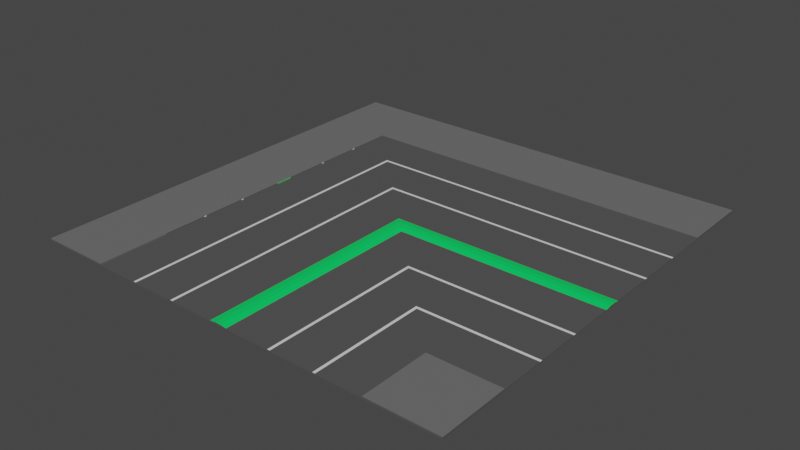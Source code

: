 # Source: turnroad.blend  (saved by Blender 2.91.10; exported with 4.5.12 LTS)
import bpy
from mathutils import Matrix  # noqa: F401  (used for matrix-valued properties, if any)

bpy.ops.wm.read_factory_settings(use_empty=True)
scene = bpy.context.scene
scene.name = 'Scene'

# ---- collections
col_collection = bpy.data.collections.new('Collection'); scene.collection.children.link(col_collection)

# ---- materials (node trees are filled in below, after node groups)
mat_material_001 = bpy.data.materials.new('Material.001')
mat_material_001.use_transparent_shadow = False
mat_material_002 = bpy.data.materials.new('Material.002')
mat_material_002.use_transparent_shadow = False
mat_material_003 = bpy.data.materials.new('Material.003')
mat_material_003.use_transparent_shadow = False
mat_material_004 = bpy.data.materials.new('Material.004')
mat_material_004.use_transparent_shadow = False

# ---- material node trees
mat_material_001.use_nodes = True; mat_material_001.node_tree.nodes.clear()
_N = mat_material_001.node_tree.nodes; _L = mat_material_001.node_tree.links
n0 = _N.new('ShaderNodeBsdfPrincipled'); n0.name = 'Principled BSDF'; n0.location = (10, 300)
n0.distribution = 'GGX'
n0.subsurface_method = 'BURLEY'
n0.inputs[0].default_value = (0.08714, 0.08714, 0.08714, 1.0)
n0.inputs[3].default_value = 1.45
n0.inputs[27].default_value = (0.0, 0.0, 0.0, 1.0)
n0.inputs[28].default_value = 1.0
n1 = _N.new('ShaderNodeOutputMaterial'); n1.name = 'Material Output'; n1.location = (300, 300)
_L.new(n0.outputs[0], n1.inputs[0])
n1.is_active_output = True
mat_material_002.use_nodes = True; mat_material_002.node_tree.nodes.clear()
_N = mat_material_002.node_tree.nodes; _L = mat_material_002.node_tree.links
n0 = _N.new('ShaderNodeBsdfPrincipled'); n0.name = 'Principled BSDF'; n0.location = (10, 300)
n0.distribution = 'GGX'
n0.subsurface_method = 'BURLEY'
n0.inputs[0].default_value = (0.0, 0.8, 0.1277, 1.0)
n0.inputs[3].default_value = 1.45
n0.inputs[27].default_value = (0.0, 0.0, 0.0, 1.0)
n0.inputs[28].default_value = 1.0
n1 = _N.new('ShaderNodeOutputMaterial'); n1.name = 'Material Output'; n1.location = (300, 300)
_L.new(n0.outputs[0], n1.inputs[0])
n1.is_active_output = True
mat_material_003.use_nodes = True; mat_material_003.node_tree.nodes.clear()
_N = mat_material_003.node_tree.nodes; _L = mat_material_003.node_tree.links
n0 = _N.new('ShaderNodeBsdfPrincipled'); n0.name = 'Principled BSDF'; n0.location = (10, 300)
n0.distribution = 'GGX'
n0.subsurface_method = 'BURLEY'
n0.inputs[3].default_value = 1.45
n0.inputs[27].default_value = (0.0, 0.0, 0.0, 1.0)
n0.inputs[28].default_value = 1.0
n1 = _N.new('ShaderNodeOutputMaterial'); n1.name = 'Material Output'; n1.location = (300, 300)
_L.new(n0.outputs[0], n1.inputs[0])
n1.is_active_output = True
mat_material_004.use_nodes = True; mat_material_004.node_tree.nodes.clear()
_N = mat_material_004.node_tree.nodes; _L = mat_material_004.node_tree.links
n0 = _N.new('ShaderNodeBsdfPrincipled'); n0.name = 'Principled BSDF'; n0.location = (10, 300)
n0.distribution = 'GGX'
n0.subsurface_method = 'BURLEY'
n0.inputs[0].default_value = (0.1523, 0.1523, 0.1523, 1.0)
n0.inputs[3].default_value = 1.45
n0.inputs[27].default_value = (0.0, 0.0, 0.0, 1.0)
n0.inputs[28].default_value = 1.0
n1 = _N.new('ShaderNodeOutputMaterial'); n1.name = 'Material Output'; n1.location = (300, 300)
_L.new(n0.outputs[0], n1.inputs[0])
n1.is_active_output = True

# ---- world
world_world = bpy.data.worlds.new('World'); scene.world = world_world
world_world.use_nodes = True; world_world.node_tree.nodes.clear()
_N = world_world.node_tree.nodes; _L = world_world.node_tree.links
n0 = _N.new('ShaderNodeOutputWorld'); n0.name = 'World Output'; n0.location = (300, 300)
n1 = _N.new('ShaderNodeBackground'); n1.name = 'Background'; n1.location = (10, 300)
n1.inputs[0].default_value = (0.05088, 0.05088, 0.05088, 1.0)
_L.new(n1.outputs[0], n0.inputs[0])
n0.is_active_output = True
world_world.color = (0.05088, 0.05088, 0.05088)
world_world.use_sun_shadow = False
world_world.sun_shadow_jitter_overblur = 0.0

# ---- meshes
me_cube_001 = bpy.data.meshes.new('Cube.001')
me_cube_001.from_pydata([(-24.0, -24.0, 0.8925), (-24.0, -24.0, 1.025), (-24.0, 24.0, 0.8925), (-24.0, 24.0, 1.025), (24.0, -24.0, 0.8925), (24.0, -24.0, 1.025), (24.0, 24.0, 0.8925), (24.0, 24.0, 1.025), (-24.0, -16.21, 0.8925), (-24.0, 16.21, 0.8925), (-24.0, 16.21, 1.025), (-24.0, -16.21, 1.025), (24.0, 16.21, 0.8925), (24.0, -16.21, 0.8925), (24.0, -16.21, 1.025), (24.0, 16.21, 1.025), (-24.0, -0.99, 1.025), (-24.0, 0.99, 1.025), (24.0, 0.99, 1.025), (24.0, -0.99, 1.025), (24.0, -0.99, 0.8925), (24.0, 0.99, 0.8925), (-24.0, 0.99, 0.8925), (-24.0, -0.99, 0.8925), (-24.0, -5.914, 1.025), (-24.0, -6.214, 1.025), (-24.0, -10.99, 1.025), (-24.0, -11.29, 1.025), (24.0, -11.29, 1.025), (24.0, -10.99, 1.025), (24.0, -6.214, 1.025), (24.0, -5.914, 1.025), (-24.0, -6.214, 0.8925), (-24.0, -5.914, 0.8925), (-24.0, -11.29, 0.8925), (-24.0, -10.99, 0.8925), (24.0, -10.99, 0.8925), (24.0, -11.29, 0.8925), (24.0, -5.914, 0.8925), (24.0, -6.214, 0.8925), (-24.0, 5.914, 1.025), (-24.0, 6.214, 1.025), (-24.0, 10.99, 1.025), (-24.0, 11.29, 1.025), (-24.0, 11.29, 0.8925), (-24.0, 10.99, 0.8925), (-24.0, 6.214, 0.8925), (-24.0, 5.914, 0.8925), (24.0, 5.914, 1.025), (24.0, 6.214, 1.025), (24.0, 10.99, 1.025), (24.0, 11.29, 1.025), (24.0, 6.214, 0.8925), (24.0, 5.914, 0.8925), (24.0, 11.29, 0.8925), (24.0, 10.99, 0.8925), (-24.0, -0.2974, 0.8925), (-24.0, 0.2974, 0.8925), (-24.0, 0.2974, 1.115), (-24.0, -0.2974, 1.115), (24.0, 0.2974, 0.8925), (24.0, -0.2974, 0.8925), (24.0, -0.2974, 1.115), (24.0, 0.2974, 1.115), (-24.0, 24.0, 1.115), (24.0, 24.0, 1.115), (24.0, 16.21, 1.115), (-24.0, 16.21, 1.115), (24.0, -24.0, 1.115), (-24.0, -24.0, 1.115), (-24.0, -16.21, 1.115), (24.0, -16.21, 1.115), (-16.21, 24.0, 0.8925), (-16.21, 24.0, 1.025), (-16.21, -24.0, 0.8925), (-16.21, -24.0, 1.025), (-16.21, -16.21, 1.025), (-16.21, 16.21, 1.025), (-16.21, -16.21, 0.8925), (-16.21, 16.21, 0.8925), (-16.21, 0.99, 0.8925), (-16.21, -0.99, 0.8925), (-16.21, 0.99, 1.025), (-16.21, -0.99, 1.025), (-16.21, -10.99, 1.025), (-16.21, -11.29, 1.025), (-16.21, -5.914, 1.025), (-16.21, -6.214, 1.025), (-16.21, -10.99, 0.8925), (-16.21, -11.29, 0.8925), (-16.21, -5.914, 0.8925), (-16.21, -6.214, 0.8925), (-16.21, 6.214, 0.8925), (-16.21, 5.914, 0.8925), (-16.21, 11.29, 0.8925), (-16.21, 10.99, 0.8925), (-16.21, 6.214, 1.025), (-16.21, 5.914, 1.025), (-16.21, 11.29, 1.025), (-16.21, 10.99, 1.025), (-16.21, -0.2974, 1.025), (-16.21, 0.2974, 1.025), (-16.21, -0.2974, 0.8925), (-16.21, 0.2974, 0.8925), (-16.21, 24.0, 1.115), (-16.21, 16.21, 1.115), (-16.21, -24.0, 1.115), (-16.21, -16.21, 1.115), (16.21, 24.0, 1.025), (16.21, -24.0, 0.8925), (16.21, -16.21, 1.025), (16.21, 16.21, 0.8925), (16.21, 0.99, 0.8925), (16.21, -0.99, 1.025), (16.21, -11.29, 1.025), (16.21, -6.214, 1.025), (16.21, -10.99, 0.8925), (16.21, -5.914, 0.8925), (16.21, 6.214, 0.8925), (16.21, 11.29, 0.8925), (16.21, 5.914, 1.025), (16.21, 10.99, 1.025), (16.21, -0.2974, 1.115), (16.21, 0.2974, 0.8925), (16.21, 24.0, 1.115), (16.21, -16.21, 1.115), (16.21, 24.0, 0.8925), (16.21, -24.0, 1.025), (16.21, 16.21, 1.025), (16.21, -16.21, 0.8925), (16.21, -0.99, 0.8925), (16.21, 0.99, 1.025), (16.21, -10.99, 1.025), (16.21, -5.914, 1.025), (16.21, -11.29, 0.8925), (16.21, -6.214, 0.8925), (16.21, 5.914, 0.8925), (16.21, 10.99, 0.8925), (16.21, 6.214, 1.025), (16.21, 11.29, 1.025), (16.21, 0.2974, 1.115), (16.21, -0.2974, 0.8925), (16.21, 16.21, 1.115), (16.21, -24.0, 1.115), (-0.99, 24.0, 0.8925), (-0.99, -24.0, 1.025), (-0.99, 16.21, 1.025), (-0.99, -16.21, 0.8925), (-0.99, -0.99, 0.8925), (-0.99, 0.99, 1.025), (-0.99, -10.99, 1.025), (-0.99, -5.914, 1.025), (-0.99, -11.29, 0.8925), (-0.99, -6.214, 0.8925), (-0.99, 5.914, 0.8925), (-0.99, 10.99, 0.8925), (-0.99, 6.214, 1.025), (-0.99, 11.29, 1.025), (-0.99, 0.2974, 1.025), (-0.99, -0.2974, 0.8925), (-0.99, 16.21, 1.115), (-0.99, -24.0, 1.025), (-0.99, 24.0, 1.025), (-0.99, -24.0, 0.8925), (-0.99, -16.21, 1.025), (-0.99, 16.21, 0.8925), (-0.99, 0.99, 0.8925), (-0.99, -0.99, 1.025), (-0.99, -11.29, 1.025), (-0.99, -6.214, 1.025), (-0.99, -10.99, 0.8925), (-0.99, -5.914, 0.8925), (-0.99, 6.214, 0.8925), (-0.99, 11.29, 0.8925), (-0.99, 5.914, 1.025), (-0.99, 10.99, 1.025), (-0.99, -0.2974, 1.025), (-0.99, 0.2974, 0.8925), (-0.99, 24.0, 1.115), (-0.99, -16.21, 1.025), (0.99, 24.0, 1.025), (0.99, -24.0, 0.8925), (0.99, -16.21, 1.025), (0.99, 16.21, 0.8925), (0.99, 0.99, 0.8925), (0.99, -0.99, 1.025), (0.99, -11.29, 1.025), (0.99, -6.214, 1.025), (0.99, -10.99, 0.8925), (0.99, -5.914, 0.8925), (0.99, 6.214, 0.8925), (0.99, 11.29, 0.8925), (0.99, 5.914, 1.025), (0.99, 10.99, 1.025), (0.99, -0.2974, 1.115), (0.99, 0.2974, 0.8925), (0.99, 24.0, 1.115), (0.99, -16.21, 1.025), (0.99, 24.0, 0.8925), (0.99, -24.0, 1.025), (0.99, 16.21, 1.025), (0.99, -16.21, 0.8925), (0.99, -0.99, 0.8925), (0.99, 0.99, 1.025), (0.99, -10.99, 1.025), (0.99, -5.914, 1.025), (0.99, -11.29, 0.8925), (0.99, -6.214, 0.8925), (0.99, 5.914, 0.8925), (0.99, 10.99, 0.8925), (0.99, 6.214, 1.025), (0.99, 11.29, 1.025), (0.99, 0.2974, 1.115), (0.99, -0.2974, 0.8925), (0.99, 16.21, 1.115), (0.99, -24.0, 1.025), (5.914, 24.0, 1.025), (5.914, -24.0, 0.8925), (5.914, -16.21, 1.025), (5.914, 16.21, 0.8925), (5.914, 0.99, 0.8925), (5.914, -0.99, 1.025), (5.914, -11.29, 1.025), (5.914, -6.214, 1.025), (5.914, -10.99, 0.8925), (5.914, -5.914, 0.8925), (5.914, 6.214, 0.8925), (5.914, 11.29, 0.8925), (5.914, 5.914, 1.025), (5.914, 10.99, 1.025), (5.914, -0.2974, 1.115), (5.914, 0.2974, 0.8925), (5.914, 24.0, 1.115), (5.914, 24.0, 0.8925), (5.914, -24.0, 1.025), (5.914, 16.21, 1.025), (5.914, -16.21, 0.8925), (5.914, -0.99, 0.8925), (5.914, 0.99, 1.025), (5.914, -10.99, 1.025), (5.914, -5.914, 1.025), (5.914, -11.29, 0.8925), (5.914, -6.214, 0.8925), (5.914, 5.914, 0.8925), (5.914, 10.99, 0.8925), (5.914, 6.214, 1.025), (5.914, 11.29, 1.025), (5.914, 0.2974, 1.115), (5.914, -0.2974, 0.8925), (5.914, 16.21, 1.115), (6.214, 24.0, 1.025), (6.214, -24.0, 0.8925), (6.214, -16.21, 1.025), (6.214, 16.21, 0.8925), (6.214, 0.99, 0.8925), (6.214, -0.99, 1.025), (6.214, -11.29, 1.025), (6.214, -6.214, 1.025), (6.214, -10.99, 0.8925), (6.214, -5.914, 0.8925), (6.214, 6.214, 0.8925), (6.214, 11.29, 0.8925), (6.214, 5.914, 1.025), (6.214, 10.99, 1.025), (6.214, -0.2974, 1.115), (6.214, 0.2974, 0.8925), (6.214, 24.0, 1.115), (6.214, 24.0, 0.8925), (6.214, -24.0, 1.025), (6.214, 16.21, 1.025), (6.214, -16.21, 0.8925), (6.214, -0.99, 0.8925), (6.214, 0.99, 1.025), (6.214, -10.99, 1.025), (6.214, -5.914, 1.025), (6.214, -11.29, 0.8925), (6.214, -6.214, 0.8925), (6.214, 5.914, 0.8925), (6.214, 10.99, 0.8925), (6.214, 6.214, 1.025), (6.214, 11.29, 1.025), (6.214, 0.2974, 1.115), (6.214, -0.2974, 0.8925), (6.214, 16.21, 1.115), (10.99, 24.0, 1.025), (10.99, -24.0, 0.8925), (10.99, -16.21, 1.025), (10.99, 16.21, 0.8925), (10.99, 0.99, 0.8925), (10.99, -0.99, 1.025), (10.99, -11.29, 1.025), (10.99, -6.214, 1.025), (10.99, -10.99, 0.8925), (10.99, -5.914, 0.8925), (10.99, 6.214, 0.8925), (10.99, 11.29, 0.8925), (10.99, 5.914, 1.025), (10.99, 10.99, 1.025), (10.99, -0.2974, 1.115), (10.99, 0.2974, 0.8925), (10.99, 24.0, 1.115), (10.99, 24.0, 0.8925), (10.99, -24.0, 1.025), (10.99, 16.21, 1.025), (10.99, -16.21, 0.8925), (10.99, -0.99, 0.8925), (10.99, 0.99, 1.025), (10.99, -10.99, 1.025), (10.99, -5.914, 1.025), (10.99, -11.29, 0.8925), (10.99, -6.214, 0.8925), (10.99, 5.914, 0.8925), (10.99, 10.99, 0.8925), (10.99, 6.214, 1.025), (10.99, 11.29, 1.025), (10.99, 0.2974, 1.115), (10.99, -0.2974, 0.8925), (10.99, 16.21, 1.115), (11.29, 24.0, 1.025), (11.29, -24.0, 0.8925), (11.29, -16.21, 1.025), (11.29, 16.21, 0.8925), (11.29, 0.99, 0.8925), (11.29, -0.99, 1.025), (11.29, -11.29, 1.025), (11.29, -6.214, 1.025), (11.29, -10.99, 0.8925), (11.29, -5.914, 0.8925), (11.29, 6.214, 0.8925), (11.29, 11.29, 0.8925), (11.29, 5.914, 1.025), (11.29, 10.99, 1.025), (11.29, -0.2974, 1.115), (11.29, 0.2974, 0.8925), (11.29, 24.0, 1.115), (11.29, 24.0, 0.8925), (11.29, -24.0, 1.025), (11.29, 16.21, 1.025), (11.29, -16.21, 0.8925), (11.29, -0.99, 0.8925), (11.29, 0.99, 1.025), (11.29, -10.99, 1.025), (11.29, -5.914, 1.025), (11.29, -11.29, 0.8925), (11.29, -6.214, 0.8925), (11.29, 5.914, 0.8925), (11.29, 10.99, 0.8925), (11.29, 6.214, 1.025), (11.29, 11.29, 1.025), (11.29, 0.2974, 1.115), (11.29, -0.2974, 0.8925), (11.29, 16.21, 1.115), (-6.214, 24.0, 0.8925), (-6.214, -24.0, 1.025), (-6.214, 16.21, 1.025), (-6.214, -16.21, 0.8925), (-6.214, -0.99, 0.8925), (-6.214, 0.99, 1.025), (-6.214, -10.99, 1.025), (-6.214, -5.914, 1.025), (-6.214, -11.29, 0.8925), (-6.214, -6.214, 0.8925), (-6.214, 5.914, 0.8925), (-6.214, 10.99, 0.8925), (-6.214, 6.214, 1.025), (-6.214, 11.29, 1.025), (-6.214, 0.2974, 1.025), (-6.214, -0.2974, 0.8925), (-6.214, 16.21, 1.115), (-6.214, 24.0, 1.025), (-6.214, -24.0, 0.8925), (-6.214, -16.21, 1.025), (-6.214, 16.21, 0.8925), (-6.214, 0.99, 0.8925), (-6.214, -0.99, 1.025), (-6.214, -11.29, 1.025), (-6.214, -6.214, 1.025), (-6.214, -10.99, 0.8925), (-6.214, -5.914, 0.8925), (-6.214, 6.214, 0.8925), (-6.214, 11.29, 0.8925), (-6.214, 5.914, 1.025), (-6.214, 10.99, 1.025), (-6.214, -0.2974, 1.025), (-6.214, 0.2974, 0.8925), (-6.214, 24.0, 1.115), (-5.914, 24.0, 1.025), (-5.914, -24.0, 0.8925), (-5.914, -16.21, 1.025), (-5.914, 16.21, 0.8925), (-5.914, 0.99, 0.8925), (-5.914, -0.99, 1.025), (-5.914, -11.29, 1.025), (-5.914, -6.214, 1.025), (-5.914, -10.99, 0.8925), (-5.914, -5.914, 0.8925), (-5.914, 6.214, 0.8925), (-5.914, 11.29, 0.8925), (-5.914, 5.914, 1.025), (-5.914, 10.99, 1.025), (-5.914, -0.2974, 1.025), (-5.914, 0.2974, 0.8925), (-5.914, 24.0, 1.115), (-5.914, 24.0, 0.8925), (-5.914, -24.0, 1.025), (-5.914, 16.21, 1.025), (-5.914, -16.21, 0.8925), (-5.914, -0.99, 0.8925), (-5.914, 0.99, 1.025), (-5.914, -10.99, 1.025), (-5.914, -5.914, 1.025), (-5.914, -11.29, 0.8925), (-5.914, -6.214, 0.8925), (-5.914, 5.914, 0.8925), (-5.914, 10.99, 0.8925), (-5.914, 6.214, 1.025), (-5.914, 11.29, 1.025), (-5.914, 0.2974, 1.025), (-5.914, -0.2974, 0.8925), (-5.914, 16.21, 1.115), (-10.99, 24.0, 0.8925), (-10.99, -24.0, 1.025), (-10.99, 16.21, 1.025), (-10.99, -16.21, 0.8925), (-10.99, -0.99, 0.8925), (-10.99, 0.99, 1.025), (-10.99, -10.99, 1.025), (-10.99, -5.914, 1.025), (-10.99, -11.29, 0.8925), (-10.99, -6.214, 0.8925), (-10.99, 5.914, 0.8925), (-10.99, 10.99, 0.8925), (-10.99, 6.214, 1.025), (-10.99, 11.29, 1.025), (-10.99, 0.2974, 1.025), (-10.99, -0.2974, 0.8925), (-10.99, 16.21, 1.115), (-10.99, 24.0, 1.025), (-10.99, -24.0, 0.8925), (-10.99, -16.21, 1.025), (-10.99, 16.21, 0.8925), (-10.99, 0.99, 0.8925), (-10.99, -0.99, 1.025), (-10.99, -11.29, 1.025), (-10.99, -6.214, 1.025), (-10.99, -10.99, 0.8925), (-10.99, -5.914, 0.8925), (-10.99, 6.214, 0.8925), (-10.99, 11.29, 0.8925), (-10.99, 5.914, 1.025), (-10.99, 10.99, 1.025), (-10.99, -0.2974, 1.025), (-10.99, 0.2974, 0.8925), (-10.99, 24.0, 1.115), (-11.29, 24.0, 0.8925), (-11.29, -24.0, 1.025), (-11.29, 16.21, 1.025), (-11.29, -16.21, 0.8925), (-11.29, -0.99, 0.8925), (-11.29, 0.99, 1.025), (-11.29, -10.99, 1.025), (-11.29, -5.914, 1.025), (-11.29, -11.29, 0.8925), (-11.29, -6.214, 0.8925), (-11.29, 5.914, 0.8925), (-11.29, 10.99, 0.8925), (-11.29, 6.214, 1.025), (-11.29, 11.29, 1.025), (-11.29, 0.2974, 1.025), (-11.29, -0.2974, 0.8925), (-11.29, 16.21, 1.115), (-11.29, 24.0, 1.025), (-11.29, -24.0, 0.8925), (-11.29, -16.21, 1.025), (-11.29, 16.21, 0.8925), (-11.29, 0.99, 0.8925), (-11.29, -0.99, 1.025), (-11.29, -11.29, 1.025), (-11.29, -6.214, 1.025), (-11.29, -10.99, 0.8925), (-11.29, -5.914, 0.8925), (-11.29, 6.214, 0.8925), (-11.29, 11.29, 0.8925), (-11.29, 5.914, 1.025), (-11.29, 10.99, 1.025), (-11.29, -0.2974, 1.025), (-11.29, 0.2974, 0.8925), (-11.29, 24.0, 1.115), (0.2973, 24.0, 0.8925), (0.2973, -24.0, 1.025), (0.2973, 16.21, 1.025), (0.2973, -16.21, 0.8925), (0.2973, -0.99, 0.8925), (0.2973, 0.99, 1.025), (0.2973, -10.99, 1.115), (0.2973, -5.914, 1.115), (0.2973, -11.29, 0.8925), (0.2973, -6.214, 0.8925), (0.2973, 5.914, 0.8925), (0.2973, 10.99, 0.8925), (0.2973, 6.214, 1.025), (0.2973, 11.29, 1.025), (0.2973, 0.2974, 1.115), (0.2973, -0.2974, 0.8925), (0.2973, 16.21, 1.115), (0.2973, -24.0, 1.115), (0.2973, 24.0, 1.025), (0.2973, -24.0, 0.8925), (0.2973, -16.21, 1.115), (0.2973, 16.21, 0.8925), (0.2973, 0.99, 0.8925), (0.2973, -0.99, 1.115), (0.2973, -11.29, 1.115), (0.2973, -6.214, 1.115), (0.2973, -10.99, 0.8925), (0.2973, -5.914, 0.8925), (0.2973, 6.214, 0.8925), (0.2973, 11.29, 0.8925), (0.2973, 5.914, 1.025), (0.2973, 10.99, 1.025), (0.2973, -0.2974, 1.115), (0.2973, 0.2974, 0.8925), (0.2973, 24.0, 1.115), (0.2973, -16.21, 1.115), (-0.2974, 24.0, 0.8925), (-0.2974, -24.0, 1.025), (-0.2974, 16.21, 1.025), (-0.2974, -16.21, 0.8925), (-0.2974, -0.99, 0.8925), (-0.2974, 0.99, 1.025), (-0.2974, -10.99, 1.115), (-0.2974, -5.914, 1.115), (-0.2974, -11.29, 0.8925), (-0.2974, -6.214, 0.8925), (-0.2974, 5.914, 0.8925), (-0.2974, 10.99, 0.8925), (-0.2974, 6.214, 1.025), (-0.2974, 11.29, 1.025), (-0.2974, 0.2974, 1.115), (-0.2974, -0.2974, 0.8925), (-0.2974, 16.21, 1.115), (-0.2974, -24.0, 1.115), (-0.2974, 24.0, 1.025), (-0.2974, -24.0, 0.8925), (-0.2974, -16.21, 1.115), (-0.2974, 16.21, 0.8925), (-0.2974, 0.99, 0.8925), (-0.2974, -0.99, 1.115), (-0.2974, -11.29, 1.115), (-0.2974, -6.214, 1.115), (-0.2974, -10.99, 0.8925), (-0.2974, -5.914, 0.8925), (-0.2974, 6.214, 0.8925), (-0.2974, 11.29, 0.8925), (-0.2974, 5.914, 1.025), (-0.2974, 10.99, 1.025), (-0.2974, -0.2974, 1.115), (-0.2974, 0.2974, 0.8925), (-0.2974, 24.0, 1.115), (-0.2974, -16.21, 1.115), (-16.21, 16.21, 1.115), (-24.0, 16.21, 1.115), (-16.21, 0.99, 1.115), (-24.0, 0.99, 1.115), (-16.21, -10.99, 1.115), (-24.0, -10.99, 1.115), (-24.0, -11.29, 1.115), (-16.21, -5.914, 1.115), (-24.0, -5.914, 1.115), (-24.0, -6.214, 1.115), (-24.0, -0.99, 1.115), (-24.0, -16.21, 1.115), (-24.0, 10.99, 1.115), (-24.0, 11.29, 1.115), (-24.0, 5.914, 1.115), (-24.0, 6.214, 1.115), (-16.21, 6.214, 1.115), (-16.21, 11.29, 1.115), (-24.0, 0.2974, 1.115), (-24.0, -0.2974, 1.115), (-16.21, 0.2974, 1.115), (-16.21, -16.21, 1.115), (-16.21, -0.99, 1.115), (-16.21, -11.29, 1.115), (-16.21, -6.214, 1.115), (-16.21, 5.914, 1.115), (-16.21, 10.99, 1.115), (-16.21, -0.2974, 1.115), (-11.29, -24.0, 1.025), (-16.21, -24.0, 1.025), (-16.21, -16.21, 1.025), (11.29, -16.21, 1.025), (16.21, -16.21, 1.025), (16.21, -24.0, 1.025), (-5.914, -16.21, 1.025), (-0.99, -16.21, 1.025), (-0.99, -24.0, 1.025), (5.914, -24.0, 1.025), (0.99, -24.0, 1.025), (0.99, -16.21, 1.025), (5.914, -16.21, 1.025), (6.214, -24.0, 1.025), (6.214, -16.21, 1.025), (10.99, -24.0, 1.025), (10.99, -16.21, 1.025), (11.29, -24.0, 1.025), (-5.914, -24.0, 1.025), (-6.214, -24.0, 1.025), (-10.99, -16.21, 1.025), (-6.214, -16.21, 1.025), (-10.99, -24.0, 1.025), (-11.29, -16.21, 1.025)], [], [(15, 7, 65, 66), (126, 108, 7, 6), (74, 75, 1, 0), (9, 10, 3, 2), (6, 7, 15, 12), (127, 5, 68, 143), (129, 13, 4, 109), (13, 14, 5, 4), (126, 6, 12, 111), (90, 33, 23, 81), (94, 44, 9, 79), (0, 1, 11, 8), (14, 13, 37, 28), (88, 35, 32, 91), (92, 46, 45, 95), (138, 49, 50, 121), (77, 10, 561, 560), (57, 58, 17, 22), (21, 18, 63, 60), (25, 32, 35, 26), (27, 34, 8, 11), (133, 31, 19, 113), (78, 8, 34, 89), (132, 29, 30, 115), (110, 14, 28, 114), (29, 36, 39, 30), (31, 38, 20, 19), (27, 11, 571, 566), (85, 84, 564, 583), (116, 36, 37, 134), (117, 38, 39, 135), (32, 25, 24, 33), (34, 27, 26, 35), (36, 29, 28, 37), (38, 31, 30, 39), (16, 23, 33, 24), (139, 51, 15, 128), (40, 47, 22, 17), (18, 21, 53, 48), (80, 22, 47, 93), (42, 45, 46, 41), (10, 9, 44, 43), (49, 52, 55, 50), (51, 54, 12, 15), (45, 42, 43, 44), (47, 40, 41, 46), (118, 52, 53, 136), (119, 54, 55, 137), (100, 101, 580, 587), (87, 86, 567, 584), (52, 49, 48, 53), (54, 51, 50, 55), (131, 18, 48, 120), (26, 27, 566, 565), (141, 61, 20, 130), (61, 62, 19, 20), (112, 21, 60, 123), (122, 62, 63, 140), (102, 56, 57, 103), (62, 61, 60, 63), (58, 57, 56, 59), (23, 16, 59, 56), (104, 64, 67, 105), (128, 15, 66, 142), (73, 3, 64, 104), (3, 10, 67, 64), (107, 70, 69, 106), (5, 14, 71, 68), (76, 11, 70, 107), (11, 1, 69, 70), (471, 73, 104, 487), (10, 77, 105, 67), (487, 104, 105, 470), (469, 102, 103, 486), (41, 40, 574, 575), (22, 80, 103, 57), (56, 102, 81, 23), (485, 100, 83, 476), (25, 26, 565, 569), (467, 98, 99, 484), (466, 96, 97, 483), (44, 94, 95, 45), (46, 92, 93, 47), (475, 80, 93, 464), (98, 77, 560, 577), (33, 90, 91, 32), (35, 88, 89, 34), (461, 86, 87, 478), (460, 84, 85, 477), (10, 43, 573, 561), (43, 42, 572, 573), (457, 78, 89, 462), (16, 24, 568, 570), (459, 82, 101, 468), (96, 99, 586, 576), (481, 92, 95, 465), (479, 88, 91, 463), (482, 94, 79, 474), (480, 90, 81, 458), (2, 72, 79, 9), (8, 78, 74, 0), (1, 75, 106, 69), (472, 455, 75, 74), (2, 3, 73, 72), (4, 5, 127, 109), (38, 117, 130, 20), (54, 119, 111, 12), (36, 116, 135, 39), (52, 118, 137, 55), (18, 131, 140, 63), (13, 129, 134, 37), (29, 132, 114, 28), (31, 133, 115, 30), (21, 112, 136, 53), (49, 138, 120, 48), (51, 139, 121, 50), (62, 122, 113, 19), (61, 141, 123, 60), (65, 124, 142, 66), (7, 108, 124, 65), (71, 125, 143, 68), (14, 110, 125, 71), (337, 128, 142, 351), (332, 122, 140, 349), (322, 112, 123, 333), (350, 141, 130, 339), (340, 131, 120, 330), (329, 119, 137, 346), (328, 118, 136, 345), (348, 139, 128, 337), (327, 117, 135, 344), (326, 116, 134, 343), (320, 110, 114, 324), (341, 132, 115, 325), (342, 133, 113, 323), (347, 138, 121, 331), (335, 126, 111, 321), (338, 129, 109, 319), (335, 318, 108, 126), (403, 386, 162, 144), (406, 147, 163, 387), (403, 144, 165, 389), (415, 156, 175, 399), (410, 151, 167, 391), (409, 150, 169, 393), (388, 164, 168, 392), (394, 170, 152, 411), (395, 171, 153, 412), (416, 157, 146, 405), (396, 172, 154, 413), (397, 173, 155, 414), (408, 149, 174, 398), (418, 159, 148, 407), (390, 166, 177, 401), (400, 176, 158, 417), (405, 146, 160, 419), (543, 525, 145, 163), (551, 171, 148, 528), (553, 173, 165, 545), (550, 170, 153, 533), (552, 172, 155, 535), (529, 149, 158, 538), (527, 147, 152, 532), (530, 150, 168, 548), (531, 151, 169, 549), (546, 166, 154, 534), (536, 156, 174, 554), (537, 157, 175, 555), (556, 176, 167, 547), (539, 159, 177, 557), (558, 178, 160, 540), (542, 162, 178, 558), (559, 179, 161, 541), (544, 164, 179, 559), (143, 125, 592, 593), (216, 180, 196, 232), (232, 196, 214, 249), (248, 213, 195, 231), (230, 194, 185, 221), (246, 211, 193, 229), (245, 210, 192, 228), (220, 184, 208, 243), (240, 205, 187, 223), (239, 204, 186, 222), (236, 201, 206, 241), (238, 203, 212, 247), (226, 190, 209, 244), (224, 188, 207, 242), (227, 191, 183, 219), (225, 189, 202, 237), (217, 234, 199, 181), (488, 506, 180, 198), (489, 199, 215, 505), (491, 201, 181, 507), (488, 198, 183, 509), (500, 210, 193, 519), (495, 205, 185, 511), (494, 204, 187, 513), (508, 182, 186, 512), (514, 188, 206, 496), (515, 189, 207, 497), (501, 211, 200, 490), (516, 190, 208, 498), (517, 191, 209, 499), (493, 203, 192, 518), (503, 213, 202, 492), (510, 184, 195, 521), (520, 194, 212, 502), (490, 200, 214, 504), (251, 268, 234, 217), (259, 225, 237, 271), (261, 227, 219, 253), (258, 224, 242, 276), (260, 226, 244, 278), (272, 238, 247, 281), (270, 236, 241, 275), (273, 239, 222, 256), (274, 240, 223, 257), (254, 220, 243, 277), (279, 245, 228, 262), (280, 246, 229, 263), (264, 230, 221, 255), (282, 248, 231, 265), (266, 232, 249, 283), (250, 216, 232, 266), (198, 180, 216, 233), (201, 236, 217, 181), (198, 233, 219, 183), (210, 245, 229, 193), (205, 240, 221, 185), (204, 239, 223, 187), (182, 218, 222, 186), (188, 224, 241, 206), (189, 225, 242, 207), (211, 246, 235, 200), (190, 226, 243, 208), (191, 227, 244, 209), (203, 238, 228, 192), (213, 248, 237, 202), (184, 220, 231, 195), (194, 230, 247, 212), (200, 235, 249, 214), (284, 250, 266, 300), (300, 266, 283, 317), (316, 282, 265, 299), (298, 264, 255, 289), (314, 280, 263, 297), (313, 279, 262, 296), (288, 254, 277, 311), (308, 274, 257, 291), (307, 273, 256, 290), (304, 270, 275, 309), (306, 272, 281, 315), (294, 260, 278, 312), (292, 258, 276, 310), (295, 261, 253, 287), (293, 259, 271, 305), (285, 302, 268, 251), (233, 216, 250, 267), (236, 270, 251, 217), (233, 267, 253, 219), (245, 279, 263, 229), (240, 274, 255, 221), (239, 273, 257, 223), (218, 252, 256, 222), (224, 258, 275, 241), (225, 259, 276, 242), (246, 280, 269, 235), (226, 260, 277, 243), (227, 261, 278, 244), (238, 272, 262, 228), (248, 282, 271, 237), (220, 254, 265, 231), (230, 264, 281, 247), (235, 269, 283, 249), (319, 336, 302, 285), (327, 293, 305, 339), (329, 295, 287, 321), (326, 292, 310, 344), (328, 294, 312, 346), (340, 306, 315, 349), (338, 304, 309, 343), (341, 307, 290, 324), (342, 308, 291, 325), (322, 288, 311, 345), (347, 313, 296, 330), (348, 314, 297, 331), (332, 298, 289, 323), (350, 316, 299, 333), (334, 300, 317, 351), (318, 284, 300, 334), (267, 250, 284, 301), (270, 304, 285, 251), (267, 301, 287, 253), (279, 313, 297, 263), (274, 308, 289, 255), (273, 307, 291, 257), (252, 286, 290, 256), (258, 292, 309, 275), (259, 293, 310, 276), (280, 314, 303, 269), (260, 294, 311, 277), (261, 295, 312, 278), (272, 306, 296, 262), (282, 316, 305, 271), (254, 288, 299, 265), (264, 298, 315, 281), (269, 303, 317, 283), (108, 318, 334, 124), (124, 334, 351, 142), (141, 350, 333, 123), (122, 332, 323, 113), (139, 348, 331, 121), (138, 347, 330, 120), (112, 322, 345, 136), (133, 342, 325, 115), (132, 341, 324, 114), (129, 338, 343, 134), (131, 340, 349, 140), (118, 328, 346, 137), (116, 326, 344, 135), (119, 329, 321, 111), (117, 327, 339, 130), (109, 127, 336, 319), (301, 284, 318, 335), (304, 338, 319, 285), (301, 335, 321, 287), (313, 347, 331, 297), (308, 342, 323, 289), (307, 341, 325, 291), (286, 320, 324, 290), (292, 326, 343, 309), (293, 327, 344, 310), (314, 348, 337, 303), (294, 328, 345, 311), (295, 329, 346, 312), (306, 340, 330, 296), (316, 350, 339, 305), (288, 322, 333, 299), (298, 332, 349, 315), (303, 337, 351, 317), (422, 354, 368, 436), (451, 383, 366, 434), (441, 373, 384, 452), (435, 367, 356, 424), (425, 357, 381, 449), (448, 380, 363, 431), (447, 379, 362, 430), (433, 365, 354, 422), (446, 378, 361, 429), (445, 377, 360, 428), (439, 371, 375, 443), (426, 358, 376, 444), (427, 359, 374, 442), (432, 364, 382, 450), (420, 352, 372, 440), (423, 355, 370, 438), (420, 437, 369, 352), (387, 404, 353, 370), (395, 378, 356, 407), (397, 380, 372, 389), (394, 377, 361, 412), (396, 379, 363, 414), (408, 357, 366, 417), (406, 355, 360, 411), (409, 358, 375, 392), (410, 359, 376, 393), (390, 373, 362, 413), (415, 364, 381, 398), (416, 365, 382, 399), (400, 383, 374, 391), (418, 367, 384, 401), (402, 385, 368, 419), (386, 369, 385, 402), (162, 386, 402, 178), (178, 402, 419, 160), (159, 418, 401, 177), (176, 400, 391, 167), (157, 416, 399, 175), (156, 415, 398, 174), (166, 390, 413, 154), (151, 410, 393, 169), (150, 409, 392, 168), (147, 406, 411, 152), (149, 408, 417, 158), (172, 396, 414, 155), (170, 394, 412, 153), (173, 397, 389, 165), (171, 395, 407, 148), (163, 145, 404, 387), (354, 405, 419, 368), (383, 400, 417, 366), (373, 390, 401, 384), (367, 418, 407, 356), (357, 408, 398, 381), (380, 397, 414, 363), (379, 396, 413, 362), (365, 416, 405, 354), (378, 395, 412, 361), (377, 394, 411, 360), (371, 388, 392, 375), (358, 409, 393, 376), (359, 410, 391, 374), (364, 415, 399, 382), (352, 403, 389, 372), (355, 406, 387, 370), (352, 369, 386, 403), (454, 471, 437, 420), (457, 423, 438, 472), (454, 420, 440, 474), (466, 432, 450, 484), (461, 427, 442, 476), (460, 426, 444, 478), (473, 439, 443, 477), (479, 445, 428, 462), (480, 446, 429, 463), (467, 433, 422, 456), (481, 447, 430, 464), (482, 448, 431, 465), (459, 425, 449, 483), (469, 435, 424, 458), (475, 441, 452, 486), (485, 451, 434, 468), (456, 422, 436, 470), (370, 353, 421, 438), (378, 446, 424, 356), (380, 448, 440, 372), (377, 445, 429, 361), (379, 447, 431, 363), (357, 425, 434, 366), (355, 423, 428, 360), (358, 426, 443, 375), (359, 427, 444, 376), (373, 441, 430, 362), (364, 432, 449, 381), (365, 433, 450, 382), (383, 451, 442, 374), (367, 435, 452, 384), (385, 453, 436, 368), (369, 437, 453, 385), (77, 456, 470, 105), (100, 485, 468, 101), (80, 475, 486, 103), (102, 469, 458, 81), (82, 459, 483, 97), (94, 482, 465, 95), (92, 481, 464, 93), (98, 467, 456, 77), (90, 480, 463, 91), (88, 479, 462, 89), (76, 473, 477, 85), (84, 460, 478, 87), (86, 461, 476, 83), (96, 466, 484, 99), (72, 454, 474, 79), (78, 457, 472, 74), (72, 73, 471, 454), (438, 421, 455, 472), (446, 480, 458, 424), (448, 482, 474, 440), (445, 479, 463, 429), (447, 481, 465, 431), (425, 459, 468, 434), (423, 457, 462, 428), (426, 460, 477, 443), (427, 461, 478, 444), (441, 475, 464, 430), (432, 466, 483, 449), (433, 467, 484, 450), (451, 485, 476, 442), (435, 469, 486, 452), (453, 487, 470, 436), (437, 471, 487, 453), (526, 490, 504, 540), (556, 520, 502, 538), (546, 510, 521, 557), (539, 503, 492, 528), (529, 493, 518, 554), (553, 517, 499, 535), (552, 516, 498, 534), (537, 501, 490, 526), (551, 515, 497, 533), (550, 514, 496, 532), (544, 508, 512, 548), (530, 494, 513, 549), (531, 495, 511, 547), (536, 500, 519, 555), (524, 488, 509, 545), (527, 491, 507, 543), (525, 489, 505, 541), (524, 542, 506, 488), (182, 508, 523, 197), (197, 523, 505, 215), (180, 506, 522, 196), (196, 522, 504, 214), (213, 503, 521, 195), (194, 520, 511, 185), (211, 501, 519, 193), (210, 500, 518, 192), (184, 510, 498, 208), (205, 495, 513, 187), (204, 494, 512, 186), (201, 491, 496, 206), (203, 493, 502, 212), (190, 516, 499, 209), (188, 514, 497, 207), (191, 517, 509, 183), (189, 515, 492, 202), (181, 199, 489, 507), (144, 162, 542, 524), (145, 525, 541, 161), (147, 527, 543, 163), (144, 524, 545, 165), (156, 536, 555, 175), (151, 531, 547, 167), (150, 530, 549, 169), (164, 544, 548, 168), (170, 550, 532, 152), (171, 551, 533, 153), (157, 537, 526, 146), (172, 552, 534, 154), (173, 553, 535, 155), (149, 529, 554, 174), (159, 539, 528, 148), (166, 546, 557, 177), (176, 556, 538, 158), (146, 526, 540, 160), (508, 544, 559, 523), (523, 559, 541, 505), (506, 542, 558, 522), (522, 558, 540, 504), (503, 539, 557, 521), (520, 556, 547, 511), (501, 537, 555, 519), (500, 536, 554, 518), (510, 546, 534, 498), (495, 531, 549, 513), (494, 530, 548, 512), (491, 527, 532, 496), (493, 529, 538, 502), (516, 552, 535, 499), (514, 550, 533, 497), (517, 553, 545, 509), (515, 551, 528, 492), (507, 489, 525, 543), (562, 563, 578, 580), (564, 565, 566, 583), (567, 568, 569, 584), (576, 575, 574, 585), (577, 573, 572, 586), (587, 579, 570, 582), (579, 587, 580, 578), (563, 562, 585, 574), (573, 577, 560, 561), (571, 581, 583, 566), (565, 564, 584, 569), (568, 567, 582, 570), (575, 576, 586, 572), (76, 85, 583, 581), (59, 16, 570, 579), (11, 76, 581, 571), (58, 59, 579, 578), (84, 87, 584, 564), (83, 100, 587, 582), (24, 25, 569, 568), (40, 17, 563, 574), (82, 97, 585, 562), (86, 83, 582, 567), (99, 98, 577, 586), (101, 82, 562, 580), (42, 41, 575, 572), (97, 96, 576, 585), (17, 58, 578, 563), (611, 590, 589, 588), (600, 599, 598, 597), (602, 600, 597, 601), (604, 602, 601, 603), (591, 604, 603, 605), (592, 591, 605, 593), (594, 609, 607, 606), (595, 594, 606, 596), (609, 608, 610, 607), (608, 611, 588, 610), (161, 179, 595, 596), (107, 106, 589, 590), (197, 215, 598, 599)])
me_cube_001.polygons.foreach_set('material_index', [0, 0, 0, 0, 0, 0, 0, 0, 0, 0, 0, 0, 0, 0, 0, 0, 0, 0, 0, 0, 0, 0, 0, 0, 0, 0, 0, 0, 2, 0, 0, 0, 0, 0, 0, 0, 0, 0, 0, 0, 0, 0, 0, 0, 0, 0, 0, 0, 1, 2, 0, 0, 0, 0, 0, 0, 0, 1, 0, 0, 0, 0, 3, 0, 0, 0, 3, 0, 0, 0, 0, 0, 3, 0, 0, 0, 0, 0, 0, 0, 0, 0, 0, 0, 0, 0, 0, 0, 0, 0, 0, 0, 0, 0, 0, 0, 0, 0, 0, 0, 0, 0, 0, 0, 0, 0, 0, 0, 0, 1, 0, 2, 2, 0, 2, 2, 1, 0, 3, 0, 3, 0, 0, 1, 0, 0, 0, 0, 0, 0, 0, 0, 0, 0, 0, 0, 0, 0, 0, 0, 0, 0, 0, 0, 0, 0, 0, 0, 0, 0, 0, 0, 0, 0, 0, 0, 0, 0, 0, 0, 0, 1, 0, 1, 1, 0, 2, 2, 1, 0, 3, 0, 1, 0, 3, 0, 3, 0, 1, 2, 2, 0, 0, 0, 0, 1, 0, 0, 0, 0, 0, 0, 0, 0, 0, 0, 1, 1, 1, 0, 0, 0, 0, 0, 0, 0, 0, 1, 0, 0, 0, 0, 0, 0, 1, 0, 2, 2, 0, 2, 2, 1, 0, 3, 0, 0, 0, 0, 0, 0, 0, 0, 0, 0, 0, 0, 0, 0, 0, 0, 1, 0, 0, 3, 0, 1, 2, 2, 0, 2, 0, 0, 1, 0, 0, 0, 0, 0, 0, 0, 0, 0, 0, 2, 2, 0, 0, 0, 0, 0, 0, 0, 0, 1, 0, 0, 0, 0, 0, 0, 1, 0, 2, 2, 0, 2, 2, 1, 0, 3, 0, 0, 0, 0, 0, 0, 0, 0, 0, 0, 0, 0, 0, 0, 0, 0, 1, 0, 0, 3, 0, 1, 2, 2, 0, 2, 2, 0, 1, 0, 0, 0, 0, 0, 0, 0, 0, 0, 0, 0, 2, 0, 0, 0, 0, 0, 0, 0, 0, 1, 0, 0, 0, 0, 0, 0, 0, 0, 0, 0, 0, 0, 0, 0, 0, 0, 0, 0, 0, 0, 0, 0, 0, 2, 0, 2, 2, 0, 2, 2, 2, 0, 3, 0, 0, 3, 0, 0, 2, 2, 0, 0, 0, 0, 0, 0, 0, 0, 0, 0, 0, 2, 0, 0, 2, 0, 0, 0, 0, 0, 2, 2, 2, 0, 0, 0, 0, 0, 0, 0, 2, 2, 2, 2, 0, 0, 0, 0, 0, 2, 0, 0, 2, 0, 0, 0, 0, 0, 0, 0, 0, 0, 0, 0, 0, 2, 0, 0, 3, 0, 0, 0, 0, 0, 0, 0, 0, 0, 0, 0, 0, 0, 0, 0, 0, 0, 0, 0, 0, 0, 0, 0, 2, 0, 2, 2, 0, 2, 2, 2, 0, 3, 0, 0, 1, 0, 0, 0, 0, 0, 0, 0, 0, 1, 1, 1, 0, 0, 0, 0, 0, 0, 1, 0, 3, 0, 1, 2, 2, 0, 1, 1, 0, 1, 0, 0, 0, 0, 0, 0, 0, 0, 0, 0, 1, 1, 1, 0, 0, 0, 0, 0, 0, 0, 0, 1, 0, 0, 1, 0, 3, 0, 1, 2, 2, 0, 1, 1, 0, 1, 0, 0, 0, 0, 0, 3, 3, 3, 3, 3, 3, 3, 3, 3, 3, 3, 3, 3, 0, 0, 0, 0, 0, 1, 0, 0, 0, 0, 2, 1, 0, 2, 0, 0, 0, 2, 0, 2, 0, 2, 0, 0, 2, 1, 3, 1])
_uv = me_cube_001.uv_layers.new(name='UVMap')
_uv.uv.foreach_set('vector', [0.625, 0.5406, 0.625, 0.5, 0.625, 0.5, 0.625, 0.5406, 0.375, 0.4594, 0.625, 0.4594, 0.625, 0.5, 0.375, 0.5, 0.375, 0.9594, 0.625, 0.9594, 0.625, 1.0, 0.375, 1.0, 0.375, 0.2094, 0.625, 0.2094, 0.625, 0.25, 0.375, 0.25, 0.375, 0.5, 0.625, 0.5, 0.625, 0.5406, 0.375, 0.5406, 0.625, 0.7906, 0.625, 0.75, 0.625, 0.75, 0.625, 0.7906, 0.3344, 0.7094, 0.375, 0.7094, 0.375, 0.75, 0.3344, 0.75, 0.375, 0.7094, 0.625, 0.7094, 0.625, 0.75, 0.375, 0.75, 0.3344, 0.5, 0.375, 0.5, 0.375, 0.5406, 0.3344, 0.5406, 0.1656, 0.6558, 0.125, 0.6558, 0.125, 0.6302, 0.1656, 0.6302, 0.1656, 0.5662, 0.125, 0.5662, 0.125, 0.5406, 0.1656, 0.5406, 0.375, 0.0, 0.625, 0.0, 0.625, 0.04057, 0.375, 0.04057, 0.625, 0.7094, 0.375, 0.7094, 0.375, 0.6838, 0.625, 0.6838, 0.1656, 0.6822, 0.125, 0.6822, 0.125, 0.6574, 0.1656, 0.6574, 0.1656, 0.5926, 0.125, 0.5926, 0.125, 0.5678, 0.1656, 0.5678, 0.6656, 0.5926, 0.625, 0.5926, 0.625, 0.5678, 0.6656, 0.5678, 0.8344, 0.5406, 0.875, 0.5406, 0.875, 0.5406, 0.8344, 0.5406, 0.375, 0.1265, 0.625, 0.1265, 0.625, 0.1302, 0.375, 0.1302, 0.375, 0.6198, 0.625, 0.6198, 0.625, 0.6235, 0.375, 0.6235, 0.625, 0.09264, 0.375, 0.09264, 0.375, 0.06777, 0.625, 0.06777, 0.625, 0.06621, 0.375, 0.06621, 0.375, 0.04057, 0.625, 0.04057, 0.6656, 0.6558, 0.625, 0.6558, 0.625, 0.6302, 0.6656, 0.6302, 0.1656, 0.7094, 0.125, 0.7094, 0.125, 0.6838, 0.1656, 0.6838, 0.6656, 0.6822, 0.625, 0.6822, 0.625, 0.6574, 0.6656, 0.6574, 0.6656, 0.7094, 0.625, 0.7094, 0.625, 0.6838, 0.6656, 0.6838, 0.625, 0.6822, 0.375, 0.6822, 0.375, 0.6574, 0.625, 0.6574, 0.625, 0.6558, 0.375, 0.6558, 0.375, 0.6302, 0.625, 0.6302, 0.625, 0.06621, 0.625, 0.04057, 0.625, 0.04057, 0.625, 0.06621, 0.8344, 0.6838, 0.8344, 0.6822, 0.8344, 0.6822, 0.8344, 0.6838, 0.3344, 0.6822, 0.375, 0.6822, 0.375, 0.6838, 0.3344, 0.6838, 0.3344, 0.6558, 0.375, 0.6558, 0.375, 0.6574, 0.3344, 0.6574, 0.375, 0.09264, 0.625, 0.09264, 0.625, 0.0942, 0.375, 0.0942, 0.375, 0.06621, 0.625, 0.06621, 0.625, 0.06777, 0.375, 0.06777, 0.375, 0.6822, 0.625, 0.6822, 0.625, 0.6838, 0.375, 0.6838, 0.375, 0.6558, 0.625, 0.6558, 0.625, 0.6574, 0.375, 0.6574, 0.625, 0.1198, 0.375, 0.1198, 0.375, 0.0942, 0.625, 0.0942, 0.6656, 0.5662, 0.625, 0.5662, 0.625, 0.5406, 0.6656, 0.5406, 0.625, 0.1558, 0.375, 0.1558, 0.375, 0.1302, 0.625, 0.1302, 0.625, 0.6198, 0.375, 0.6198, 0.375, 0.5942, 0.625, 0.5942, 0.1656, 0.6198, 0.125, 0.6198, 0.125, 0.5942, 0.1656, 0.5942, 0.625, 0.1822, 0.375, 0.1822, 0.375, 0.1574, 0.625, 0.1574, 0.625, 0.2094, 0.375, 0.2094, 0.375, 0.1838, 0.625, 0.1838, 0.625, 0.5926, 0.375, 0.5926, 0.375, 0.5678, 0.625, 0.5678, 0.625, 0.5662, 0.375, 0.5662, 0.375, 0.5406, 0.625, 0.5406, 0.375, 0.1822, 0.625, 0.1822, 0.625, 0.1838, 0.375, 0.1838, 0.375, 0.1558, 0.625, 0.1558, 0.625, 0.1574, 0.375, 0.1574, 0.3344, 0.5926, 0.375, 0.5926, 0.375, 0.5942, 0.3344, 0.5942, 0.3344, 0.5662, 0.375, 0.5662, 0.375, 0.5678, 0.3344, 0.5678, 0.8344, 0.6265, 0.8344, 0.6235, 0.8344, 0.6235, 0.8344, 0.6265, 0.8344, 0.6574, 0.8344, 0.6558, 0.8344, 0.6558, 0.8344, 0.6574, 0.375, 0.5926, 0.625, 0.5926, 0.625, 0.5942, 0.375, 0.5942, 0.375, 0.5662, 0.625, 0.5662, 0.625, 0.5678, 0.375, 0.5678, 0.6656, 0.6198, 0.625, 0.6198, 0.625, 0.5942, 0.6656, 0.5942, 0.625, 0.06777, 0.625, 0.06621, 0.625, 0.06621, 0.625, 0.06777, 0.3344, 0.6265, 0.375, 0.6265, 0.375, 0.6302, 0.3344, 0.6302, 0.375, 0.6265, 0.625, 0.6265, 0.625, 0.6302, 0.375, 0.6302, 0.3344, 0.6198, 0.375, 0.6198, 0.375, 0.6235, 0.3344, 0.6235, 0.6656, 0.6265, 0.625, 0.6265, 0.625, 0.6235, 0.6656, 0.6235, 0.1656, 0.6265, 0.125, 0.6265, 0.125, 0.6235, 0.1656, 0.6235, 0.625, 0.6265, 0.375, 0.6265, 0.375, 0.6235, 0.625, 0.6235, 0.625, 0.1265, 0.375, 0.1265, 0.375, 0.1235, 0.625, 0.1235, 0.375, 0.1198, 0.625, 0.1198, 0.625, 0.1235, 0.375, 0.1235, 0.8344, 0.5, 0.875, 0.5, 0.875, 0.5406, 0.8344, 0.5406, 0.6656, 0.5406, 0.625, 0.5406, 0.625, 0.5406, 0.6656, 0.5406, 0.625, 0.2906, 0.625, 0.25, 0.625, 0.25, 0.625, 0.2906, 0.625, 0.25, 0.625, 0.2094, 0.625, 0.2094, 0.625, 0.25, 0.8344, 0.7094, 0.875, 0.7094, 0.875, 0.75, 0.8344, 0.75, 0.625, 0.75, 0.625, 0.7094, 0.625, 0.7094, 0.625, 0.75, 0.8344, 0.7094, 0.875, 0.7094, 0.875, 0.7094, 0.8344, 0.7094, 0.625, 0.04057, 0.625, 0.0, 0.625, 0.0, 0.625, 0.04057, 0.625, 0.3162, 0.625, 0.2906, 0.625, 0.2906, 0.625, 0.3162, 0.875, 0.5406, 0.8344, 0.5406, 0.8344, 0.5406, 0.875, 0.5406, 0.8088, 0.5, 0.8344, 0.5, 0.8344, 0.5406, 0.8088, 0.5406, 0.1912, 0.6265, 0.1656, 0.6265, 0.1656, 0.6235, 0.1912, 0.6235, 0.625, 0.1574, 0.625, 0.1558, 0.625, 0.1558, 0.625, 0.1574, 0.125, 0.6198, 0.1656, 0.6198, 0.1656, 0.6235, 0.125, 0.6235, 0.125, 0.6265, 0.1656, 0.6265, 0.1656, 0.6302, 0.125, 0.6302, 0.8088, 0.6265, 0.8344, 0.6265, 0.8344, 0.6302, 0.8088, 0.6302, 0.625, 0.09264, 0.625, 0.06777, 0.625, 0.06777, 0.625, 0.09264, 0.8088, 0.5662, 0.8344, 0.5662, 0.8344, 0.5678, 0.8088, 0.5678, 0.8088, 0.5926, 0.8344, 0.5926, 0.8344, 0.5942, 0.8088, 0.5942, 0.125, 0.5662, 0.1656, 0.5662, 0.1656, 0.5678, 0.125, 0.5678, 0.125, 0.5926, 0.1656, 0.5926, 0.1656, 0.5942, 0.125, 0.5942, 0.1912, 0.6198, 0.1656, 0.6198, 0.1656, 0.5942, 0.1912, 0.5942, 0.8344, 0.5662, 0.8344, 0.5406, 0.8344, 0.5406, 0.8344, 0.5662, 0.125, 0.6558, 0.1656, 0.6558, 0.1656, 0.6574, 0.125, 0.6574, 0.125, 0.6822, 0.1656, 0.6822, 0.1656, 0.6838, 0.125, 0.6838, 0.8088, 0.6558, 0.8344, 0.6558, 0.8344, 0.6574, 0.8088, 0.6574, 0.8088, 0.6822, 0.8344, 0.6822, 0.8344, 0.6838, 0.8088, 0.6838, 0.625, 0.2094, 0.625, 0.1838, 0.625, 0.1838, 0.625, 0.2094, 0.625, 0.1838, 0.625, 0.1822, 0.625, 0.1822, 0.625, 0.1838, 0.1912, 0.7094, 0.1656, 0.7094, 0.1656, 0.6838, 0.1912, 0.6838, 0.625, 0.1198, 0.625, 0.0942, 0.625, 0.0942, 0.625, 0.1198, 0.8088, 0.6198, 0.8344, 0.6198, 0.8344, 0.6235, 0.8088, 0.6235, 0.8344, 0.5926, 0.8344, 0.5678, 0.8344, 0.5678, 0.8344, 0.5926, 0.1912, 0.5926, 0.1656, 0.5926, 0.1656, 0.5678, 0.1912, 0.5678, 0.1912, 0.6822, 0.1656, 0.6822, 0.1656, 0.6574, 0.1912, 0.6574, 0.1912, 0.5662, 0.1656, 0.5662, 0.1656, 0.5406, 0.1912, 0.5406, 0.1912, 0.6558, 0.1656, 0.6558, 0.1656, 0.6302, 0.1912, 0.6302, 0.125, 0.5, 0.1656, 0.5, 0.1656, 0.5406, 0.125, 0.5406, 0.125, 0.7094, 0.1656, 0.7094, 0.1656, 0.75, 0.125, 0.75, 0.625, 1.0, 0.625, 0.9594, 0.625, 0.9594, 0.625, 1.0, 0.375, 0.9338, 0.625, 0.9338, 0.625, 0.9594, 0.375, 0.9594, 0.375, 0.25, 0.625, 0.25, 0.625, 0.2906, 0.375, 0.2906, 0.375, 0.75, 0.625, 0.75, 0.625, 0.7906, 0.375, 0.7906, 0.375, 0.6558, 0.3344, 0.6558, 0.3344, 0.6302, 0.375, 0.6302, 0.375, 0.5662, 0.3344, 0.5662, 0.3344, 0.5406, 0.375, 0.5406, 0.375, 0.6822, 0.3344, 0.6822, 0.3344, 0.6574, 0.375, 0.6574, 0.375, 0.5926, 0.3344, 0.5926, 0.3344, 0.5678, 0.375, 0.5678, 0.625, 0.6198, 0.6656, 0.6198, 0.6656, 0.6235, 0.625, 0.6235, 0.375, 0.7094, 0.3344, 0.7094, 0.3344, 0.6838, 0.375, 0.6838, 0.625, 0.6822, 0.6656, 0.6822, 0.6656, 0.6838, 0.625, 0.6838, 0.625, 0.6558, 0.6656, 0.6558, 0.6656, 0.6574, 0.625, 0.6574, 0.375, 0.6198, 0.3344, 0.6198, 0.3344, 0.5942, 0.375, 0.5942, 0.625, 0.5926, 0.6656, 0.5926, 0.6656, 0.5942, 0.625, 0.5942, 0.625, 0.5662, 0.6656, 0.5662, 0.6656, 0.5678, 0.625, 0.5678, 0.625, 0.6265, 0.6656, 0.6265, 0.6656, 0.6302, 0.625, 0.6302, 0.375, 0.6265, 0.3344, 0.6265, 0.3344, 0.6235, 0.375, 0.6235, 0.625, 0.5, 0.6656, 0.5, 0.6656, 0.5406, 0.625, 0.5406, 0.625, 0.5, 0.625, 0.4594, 0.625, 0.4594, 0.625, 0.5, 0.625, 0.7094, 0.6656, 0.7094, 0.6656, 0.75, 0.625, 0.75, 0.625, 0.7094, 0.6656, 0.7094, 0.6656, 0.7094, 0.625, 0.7094, 0.6912, 0.5406, 0.6656, 0.5406, 0.6656, 0.5406, 0.6912, 0.5406, 0.6912, 0.6265, 0.6656, 0.6265, 0.6656, 0.6235, 0.6912, 0.6235, 0.3088, 0.6198, 0.3344, 0.6198, 0.3344, 0.6235, 0.3088, 0.6235, 0.3088, 0.6265, 0.3344, 0.6265, 0.3344, 0.6302, 0.3088, 0.6302, 0.6912, 0.6198, 0.6656, 0.6198, 0.6656, 0.5942, 0.6912, 0.5942, 0.3088, 0.5662, 0.3344, 0.5662, 0.3344, 0.5678, 0.3088, 0.5678, 0.3088, 0.5926, 0.3344, 0.5926, 0.3344, 0.5942, 0.3088, 0.5942, 0.6912, 0.5662, 0.6656, 0.5662, 0.6656, 0.5406, 0.6912, 0.5406, 0.3088, 0.6558, 0.3344, 0.6558, 0.3344, 0.6574, 0.3088, 0.6574, 0.3088, 0.6822, 0.3344, 0.6822, 0.3344, 0.6838, 0.3088, 0.6838, 0.6912, 0.7094, 0.6656, 0.7094, 0.6656, 0.6838, 0.6912, 0.6838, 0.6912, 0.6822, 0.6656, 0.6822, 0.6656, 0.6574, 0.6912, 0.6574, 0.6912, 0.6558, 0.6656, 0.6558, 0.6656, 0.6302, 0.6912, 0.6302, 0.6912, 0.5926, 0.6656, 0.5926, 0.6656, 0.5678, 0.6912, 0.5678, 0.3088, 0.5, 0.3344, 0.5, 0.3344, 0.5406, 0.3088, 0.5406, 0.3088, 0.7094, 0.3344, 0.7094, 0.3344, 0.75, 0.3088, 0.75, 0.375, 0.4338, 0.625, 0.4338, 0.625, 0.4594, 0.375, 0.4594, 0.375, 0.3442, 0.625, 0.3442, 0.625, 0.3698, 0.375, 0.3698, 0.2192, 0.7094, 0.2448, 0.7094, 0.2448, 0.75, 0.2192, 0.75, 0.2192, 0.5, 0.2448, 0.5, 0.2448, 0.5406, 0.2192, 0.5406, 0.7808, 0.5926, 0.7552, 0.5926, 0.7552, 0.5678, 0.7808, 0.5678, 0.7808, 0.6558, 0.7552, 0.6558, 0.7552, 0.6302, 0.7808, 0.6302, 0.7808, 0.6822, 0.7552, 0.6822, 0.7552, 0.6574, 0.7808, 0.6574, 0.7808, 0.7094, 0.7552, 0.7094, 0.7552, 0.6838, 0.7808, 0.6838, 0.2192, 0.6822, 0.2448, 0.6822, 0.2448, 0.6838, 0.2192, 0.6838, 0.2192, 0.6558, 0.2448, 0.6558, 0.2448, 0.6574, 0.2192, 0.6574, 0.7808, 0.5662, 0.7552, 0.5662, 0.7552, 0.5406, 0.7808, 0.5406, 0.2192, 0.5926, 0.2448, 0.5926, 0.2448, 0.5942, 0.2192, 0.5942, 0.2192, 0.5662, 0.2448, 0.5662, 0.2448, 0.5678, 0.2192, 0.5678, 0.7808, 0.6198, 0.7552, 0.6198, 0.7552, 0.5942, 0.7808, 0.5942, 0.2192, 0.6265, 0.2448, 0.6265, 0.2448, 0.6302, 0.2192, 0.6302, 0.2192, 0.6198, 0.2448, 0.6198, 0.2448, 0.6235, 0.2192, 0.6235, 0.7808, 0.6265, 0.7552, 0.6265, 0.7552, 0.6235, 0.7808, 0.6235, 0.7808, 0.5406, 0.7552, 0.5406, 0.7552, 0.5406, 0.7808, 0.5406, 0.375, 0.8765, 0.625, 0.8765, 0.625, 0.8802, 0.375, 0.8802, 0.2485, 0.6558, 0.2448, 0.6558, 0.2448, 0.6302, 0.2485, 0.6302, 0.2485, 0.5662, 0.2448, 0.5662, 0.2448, 0.5406, 0.2485, 0.5406, 0.2485, 0.6822, 0.2448, 0.6822, 0.2448, 0.6574, 0.2485, 0.6574, 0.2485, 0.5926, 0.2448, 0.5926, 0.2448, 0.5678, 0.2485, 0.5678, 0.7515, 0.6198, 0.7552, 0.6198, 0.7552, 0.6235, 0.7515, 0.6235, 0.2485, 0.7094, 0.2448, 0.7094, 0.2448, 0.6838, 0.2485, 0.6838, 0.7515, 0.6822, 0.7552, 0.6822, 0.7552, 0.6838, 0.7515, 0.6838, 0.7515, 0.6558, 0.7552, 0.6558, 0.7552, 0.6574, 0.7515, 0.6574, 0.2485, 0.6198, 0.2448, 0.6198, 0.2448, 0.5942, 0.2485, 0.5942, 0.7515, 0.5926, 0.7552, 0.5926, 0.7552, 0.5942, 0.7515, 0.5942, 0.7515, 0.5662, 0.7552, 0.5662, 0.7552, 0.5678, 0.7515, 0.5678, 0.7515, 0.6265, 0.7552, 0.6265, 0.7552, 0.6302, 0.7515, 0.6302, 0.2485, 0.6265, 0.2448, 0.6265, 0.2448, 0.6235, 0.2485, 0.6235, 0.7515, 0.5, 0.7552, 0.5, 0.7552, 0.5406, 0.7515, 0.5406, 0.625, 0.3735, 0.625, 0.3698, 0.625, 0.3698, 0.625, 0.3735, 0.7515, 0.7094, 0.7552, 0.7094, 0.7552, 0.75, 0.7515, 0.75, 0.7515, 0.7094, 0.7552, 0.7094, 0.7552, 0.7094, 0.7515, 0.7094, 0.6656, 0.75, 0.6656, 0.7094, 0.6656, 0.7094, 0.6656, 0.75, 0.625, 0.4058, 0.625, 0.3802, 0.625, 0.3802, 0.625, 0.4058, 0.7192, 0.5, 0.7448, 0.5, 0.7448, 0.5406, 0.7192, 0.5406, 0.2808, 0.6265, 0.2552, 0.6265, 0.2552, 0.6235, 0.2808, 0.6235, 0.7192, 0.6265, 0.7448, 0.6265, 0.7448, 0.6302, 0.7192, 0.6302, 0.7192, 0.5662, 0.7448, 0.5662, 0.7448, 0.5678, 0.7192, 0.5678, 0.7192, 0.5926, 0.7448, 0.5926, 0.7448, 0.5942, 0.7192, 0.5942, 0.2808, 0.6198, 0.2552, 0.6198, 0.2552, 0.5942, 0.2808, 0.5942, 0.7192, 0.6558, 0.7448, 0.6558, 0.7448, 0.6574, 0.7192, 0.6574, 0.7192, 0.6822, 0.7448, 0.6822, 0.7448, 0.6838, 0.7192, 0.6838, 0.2808, 0.7094, 0.2552, 0.7094, 0.2552, 0.6838, 0.2808, 0.6838, 0.7192, 0.6198, 0.7448, 0.6198, 0.7448, 0.6235, 0.7192, 0.6235, 0.2808, 0.5926, 0.2552, 0.5926, 0.2552, 0.5678, 0.2808, 0.5678, 0.2808, 0.6822, 0.2552, 0.6822, 0.2552, 0.6574, 0.2808, 0.6574, 0.2808, 0.5662, 0.2552, 0.5662, 0.2552, 0.5406, 0.2808, 0.5406, 0.2808, 0.6558, 0.2552, 0.6558, 0.2552, 0.6302, 0.2808, 0.6302, 0.375, 0.8442, 0.625, 0.8442, 0.625, 0.8698, 0.375, 0.8698, 0.375, 0.3765, 0.625, 0.3765, 0.625, 0.3802, 0.375, 0.3802, 0.625, 0.8735, 0.625, 0.8698, 0.625, 0.8698, 0.625, 0.8735, 0.2515, 0.7094, 0.2552, 0.7094, 0.2552, 0.75, 0.2515, 0.75, 0.2515, 0.5, 0.2552, 0.5, 0.2552, 0.5406, 0.2515, 0.5406, 0.7485, 0.5926, 0.7448, 0.5926, 0.7448, 0.5678, 0.7485, 0.5678, 0.7485, 0.6558, 0.7448, 0.6558, 0.7448, 0.6302, 0.7485, 0.6302, 0.7485, 0.6822, 0.7448, 0.6822, 0.7448, 0.6574, 0.7485, 0.6574, 0.7485, 0.7094, 0.7448, 0.7094, 0.7448, 0.6838, 0.7485, 0.6838, 0.2515, 0.6822, 0.2552, 0.6822, 0.2552, 0.6838, 0.2515, 0.6838, 0.2515, 0.6558, 0.2552, 0.6558, 0.2552, 0.6574, 0.2515, 0.6574, 0.7485, 0.5662, 0.7448, 0.5662, 0.7448, 0.5406, 0.7485, 0.5406, 0.2515, 0.5926, 0.2552, 0.5926, 0.2552, 0.5942, 0.2515, 0.5942, 0.2515, 0.5662, 0.2552, 0.5662, 0.2552, 0.5678, 0.2515, 0.5678, 0.7485, 0.6198, 0.7448, 0.6198, 0.7448, 0.5942, 0.7485, 0.5942, 0.2515, 0.6265, 0.2552, 0.6265, 0.2552, 0.6302, 0.2515, 0.6302, 0.2515, 0.6198, 0.2552, 0.6198, 0.2552, 0.6235, 0.2515, 0.6235, 0.7485, 0.6265, 0.7448, 0.6265, 0.7448, 0.6235, 0.7485, 0.6235, 0.7485, 0.5406, 0.7448, 0.5406, 0.7448, 0.5406, 0.7485, 0.5406, 0.375, 0.8426, 0.625, 0.8426, 0.625, 0.8442, 0.375, 0.8442, 0.2824, 0.6558, 0.2808, 0.6558, 0.2808, 0.6302, 0.2824, 0.6302, 0.2824, 0.5662, 0.2808, 0.5662, 0.2808, 0.5406, 0.2824, 0.5406, 0.2824, 0.6822, 0.2808, 0.6822, 0.2808, 0.6574, 0.2824, 0.6574, 0.2824, 0.5926, 0.2808, 0.5926, 0.2808, 0.5678, 0.2824, 0.5678, 0.7176, 0.6198, 0.7192, 0.6198, 0.7192, 0.6235, 0.7176, 0.6235, 0.2824, 0.7094, 0.2808, 0.7094, 0.2808, 0.6838, 0.2824, 0.6838, 0.7176, 0.6822, 0.7192, 0.6822, 0.7192, 0.6838, 0.7176, 0.6838, 0.7176, 0.6558, 0.7192, 0.6558, 0.7192, 0.6574, 0.7176, 0.6574, 0.2824, 0.6198, 0.2808, 0.6198, 0.2808, 0.5942, 0.2824, 0.5942, 0.7176, 0.5926, 0.7192, 0.5926, 0.7192, 0.5942, 0.7176, 0.5942, 0.7176, 0.5662, 0.7192, 0.5662, 0.7192, 0.5678, 0.7176, 0.5678, 0.7176, 0.6265, 0.7192, 0.6265, 0.7192, 0.6302, 0.7176, 0.6302, 0.2824, 0.6265, 0.2808, 0.6265, 0.2808, 0.6235, 0.2824, 0.6235, 0.7176, 0.5, 0.7192, 0.5, 0.7192, 0.5406, 0.7176, 0.5406, 0.625, 0.4074, 0.625, 0.4058, 0.625, 0.4058, 0.625, 0.4074, 0.375, 0.3802, 0.625, 0.3802, 0.625, 0.4058, 0.375, 0.4058, 0.2552, 0.7094, 0.2808, 0.7094, 0.2808, 0.75, 0.2552, 0.75, 0.2552, 0.5, 0.2808, 0.5, 0.2808, 0.5406, 0.2552, 0.5406, 0.7448, 0.5926, 0.7192, 0.5926, 0.7192, 0.5678, 0.7448, 0.5678, 0.7448, 0.6558, 0.7192, 0.6558, 0.7192, 0.6302, 0.7448, 0.6302, 0.7448, 0.6822, 0.7192, 0.6822, 0.7192, 0.6574, 0.7448, 0.6574, 0.7448, 0.7094, 0.7192, 0.7094, 0.7192, 0.6838, 0.7448, 0.6838, 0.2552, 0.6822, 0.2808, 0.6822, 0.2808, 0.6838, 0.2552, 0.6838, 0.2552, 0.6558, 0.2808, 0.6558, 0.2808, 0.6574, 0.2552, 0.6574, 0.7448, 0.5662, 0.7192, 0.5662, 0.7192, 0.5406, 0.7448, 0.5406, 0.2552, 0.5926, 0.2808, 0.5926, 0.2808, 0.5942, 0.2552, 0.5942, 0.2552, 0.5662, 0.2808, 0.5662, 0.2808, 0.5678, 0.2552, 0.5678, 0.7448, 0.6198, 0.7192, 0.6198, 0.7192, 0.5942, 0.7448, 0.5942, 0.2552, 0.6265, 0.2808, 0.6265, 0.2808, 0.6302, 0.2552, 0.6302, 0.2552, 0.6198, 0.2808, 0.6198, 0.2808, 0.6235, 0.2552, 0.6235, 0.7448, 0.6265, 0.7192, 0.6265, 0.7192, 0.6235, 0.7448, 0.6235, 0.7448, 0.5406, 0.7192, 0.5406, 0.7192, 0.5406, 0.7448, 0.5406, 0.625, 0.4322, 0.625, 0.4074, 0.625, 0.4074, 0.625, 0.4322, 0.6928, 0.5, 0.7176, 0.5, 0.7176, 0.5406, 0.6928, 0.5406, 0.3072, 0.6265, 0.2824, 0.6265, 0.2824, 0.6235, 0.3072, 0.6235, 0.6928, 0.6265, 0.7176, 0.6265, 0.7176, 0.6302, 0.6928, 0.6302, 0.6928, 0.5662, 0.7176, 0.5662, 0.7176, 0.5678, 0.6928, 0.5678, 0.6928, 0.5926, 0.7176, 0.5926, 0.7176, 0.5942, 0.6928, 0.5942, 0.3072, 0.6198, 0.2824, 0.6198, 0.2824, 0.5942, 0.3072, 0.5942, 0.6928, 0.6558, 0.7176, 0.6558, 0.7176, 0.6574, 0.6928, 0.6574, 0.6928, 0.6822, 0.7176, 0.6822, 0.7176, 0.6838, 0.6928, 0.6838, 0.3072, 0.7094, 0.2824, 0.7094, 0.2824, 0.6838, 0.3072, 0.6838, 0.6928, 0.6198, 0.7176, 0.6198, 0.7176, 0.6235, 0.6928, 0.6235, 0.3072, 0.5926, 0.2824, 0.5926, 0.2824, 0.5678, 0.3072, 0.5678, 0.3072, 0.6822, 0.2824, 0.6822, 0.2824, 0.6574, 0.3072, 0.6574, 0.3072, 0.5662, 0.2824, 0.5662, 0.2824, 0.5406, 0.3072, 0.5406, 0.3072, 0.6558, 0.2824, 0.6558, 0.2824, 0.6302, 0.3072, 0.6302, 0.375, 0.8178, 0.625, 0.8178, 0.625, 0.8426, 0.375, 0.8426, 0.375, 0.4058, 0.625, 0.4058, 0.625, 0.4074, 0.375, 0.4074, 0.2808, 0.7094, 0.2824, 0.7094, 0.2824, 0.75, 0.2808, 0.75, 0.2808, 0.5, 0.2824, 0.5, 0.2824, 0.5406, 0.2808, 0.5406, 0.7192, 0.5926, 0.7176, 0.5926, 0.7176, 0.5678, 0.7192, 0.5678, 0.7192, 0.6558, 0.7176, 0.6558, 0.7176, 0.6302, 0.7192, 0.6302, 0.7192, 0.6822, 0.7176, 0.6822, 0.7176, 0.6574, 0.7192, 0.6574, 0.7192, 0.7094, 0.7176, 0.7094, 0.7176, 0.6838, 0.7192, 0.6838, 0.2808, 0.6822, 0.2824, 0.6822, 0.2824, 0.6838, 0.2808, 0.6838, 0.2808, 0.6558, 0.2824, 0.6558, 0.2824, 0.6574, 0.2808, 0.6574, 0.7192, 0.5662, 0.7176, 0.5662, 0.7176, 0.5406, 0.7192, 0.5406, 0.2808, 0.5926, 0.2824, 0.5926, 0.2824, 0.5942, 0.2808, 0.5942, 0.2808, 0.5662, 0.2824, 0.5662, 0.2824, 0.5678, 0.2808, 0.5678, 0.7192, 0.6198, 0.7176, 0.6198, 0.7176, 0.5942, 0.7192, 0.5942, 0.2808, 0.6265, 0.2824, 0.6265, 0.2824, 0.6302, 0.2808, 0.6302, 0.2808, 0.6198, 0.2824, 0.6198, 0.2824, 0.6235, 0.2808, 0.6235, 0.7192, 0.6265, 0.7176, 0.6265, 0.7176, 0.6235, 0.7192, 0.6235, 0.7192, 0.5406, 0.7176, 0.5406, 0.7176, 0.5406, 0.7192, 0.5406, 0.375, 0.8162, 0.625, 0.8162, 0.625, 0.8178, 0.375, 0.8178, 0.3088, 0.6558, 0.3072, 0.6558, 0.3072, 0.6302, 0.3088, 0.6302, 0.3088, 0.5662, 0.3072, 0.5662, 0.3072, 0.5406, 0.3088, 0.5406, 0.3088, 0.6822, 0.3072, 0.6822, 0.3072, 0.6574, 0.3088, 0.6574, 0.3088, 0.5926, 0.3072, 0.5926, 0.3072, 0.5678, 0.3088, 0.5678, 0.6912, 0.6198, 0.6928, 0.6198, 0.6928, 0.6235, 0.6912, 0.6235, 0.3088, 0.7094, 0.3072, 0.7094, 0.3072, 0.6838, 0.3088, 0.6838, 0.6912, 0.6822, 0.6928, 0.6822, 0.6928, 0.6838, 0.6912, 0.6838, 0.6912, 0.6558, 0.6928, 0.6558, 0.6928, 0.6574, 0.6912, 0.6574, 0.3088, 0.6198, 0.3072, 0.6198, 0.3072, 0.5942, 0.3088, 0.5942, 0.6912, 0.5926, 0.6928, 0.5926, 0.6928, 0.5942, 0.6912, 0.5942, 0.6912, 0.5662, 0.6928, 0.5662, 0.6928, 0.5678, 0.6912, 0.5678, 0.6912, 0.6265, 0.6928, 0.6265, 0.6928, 0.6302, 0.6912, 0.6302, 0.3088, 0.6265, 0.3072, 0.6265, 0.3072, 0.6235, 0.3088, 0.6235, 0.6912, 0.5, 0.6928, 0.5, 0.6928, 0.5406, 0.6912, 0.5406, 0.625, 0.4338, 0.625, 0.4322, 0.625, 0.4322, 0.625, 0.4338, 0.375, 0.4074, 0.625, 0.4074, 0.625, 0.4322, 0.375, 0.4322, 0.2824, 0.7094, 0.3072, 0.7094, 0.3072, 0.75, 0.2824, 0.75, 0.2824, 0.5, 0.3072, 0.5, 0.3072, 0.5406, 0.2824, 0.5406, 0.7176, 0.5926, 0.6928, 0.5926, 0.6928, 0.5678, 0.7176, 0.5678, 0.7176, 0.6558, 0.6928, 0.6558, 0.6928, 0.6302, 0.7176, 0.6302, 0.7176, 0.6822, 0.6928, 0.6822, 0.6928, 0.6574, 0.7176, 0.6574, 0.7176, 0.7094, 0.6928, 0.7094, 0.6928, 0.6838, 0.7176, 0.6838, 0.2824, 0.6822, 0.3072, 0.6822, 0.3072, 0.6838, 0.2824, 0.6838, 0.2824, 0.6558, 0.3072, 0.6558, 0.3072, 0.6574, 0.2824, 0.6574, 0.7176, 0.5662, 0.6928, 0.5662, 0.6928, 0.5406, 0.7176, 0.5406, 0.2824, 0.5926, 0.3072, 0.5926, 0.3072, 0.5942, 0.2824, 0.5942, 0.2824, 0.5662, 0.3072, 0.5662, 0.3072, 0.5678, 0.2824, 0.5678, 0.7176, 0.6198, 0.6928, 0.6198, 0.6928, 0.5942, 0.7176, 0.5942, 0.2824, 0.6265, 0.3072, 0.6265, 0.3072, 0.6302, 0.2824, 0.6302, 0.2824, 0.6198, 0.3072, 0.6198, 0.3072, 0.6235, 0.2824, 0.6235, 0.7176, 0.6265, 0.6928, 0.6265, 0.6928, 0.6235, 0.7176, 0.6235, 0.7176, 0.5406, 0.6928, 0.5406, 0.6928, 0.5406, 0.7176, 0.5406, 0.625, 0.4594, 0.625, 0.4338, 0.625, 0.4338, 0.625, 0.4594, 0.6656, 0.5, 0.6912, 0.5, 0.6912, 0.5406, 0.6656, 0.5406, 0.3344, 0.6265, 0.3088, 0.6265, 0.3088, 0.6235, 0.3344, 0.6235, 0.6656, 0.6265, 0.6912, 0.6265, 0.6912, 0.6302, 0.6656, 0.6302, 0.6656, 0.5662, 0.6912, 0.5662, 0.6912, 0.5678, 0.6656, 0.5678, 0.6656, 0.5926, 0.6912, 0.5926, 0.6912, 0.5942, 0.6656, 0.5942, 0.3344, 0.6198, 0.3088, 0.6198, 0.3088, 0.5942, 0.3344, 0.5942, 0.6656, 0.6558, 0.6912, 0.6558, 0.6912, 0.6574, 0.6656, 0.6574, 0.6656, 0.6822, 0.6912, 0.6822, 0.6912, 0.6838, 0.6656, 0.6838, 0.3344, 0.7094, 0.3088, 0.7094, 0.3088, 0.6838, 0.3344, 0.6838, 0.6656, 0.6198, 0.6912, 0.6198, 0.6912, 0.6235, 0.6656, 0.6235, 0.3344, 0.5926, 0.3088, 0.5926, 0.3088, 0.5678, 0.3344, 0.5678, 0.3344, 0.6822, 0.3088, 0.6822, 0.3088, 0.6574, 0.3344, 0.6574, 0.3344, 0.5662, 0.3088, 0.5662, 0.3088, 0.5406, 0.3344, 0.5406, 0.3344, 0.6558, 0.3088, 0.6558, 0.3088, 0.6302, 0.3344, 0.6302, 0.375, 0.7906, 0.625, 0.7906, 0.625, 0.8162, 0.375, 0.8162, 0.375, 0.4322, 0.625, 0.4322, 0.625, 0.4338, 0.375, 0.4338, 0.3072, 0.7094, 0.3088, 0.7094, 0.3088, 0.75, 0.3072, 0.75, 0.3072, 0.5, 0.3088, 0.5, 0.3088, 0.5406, 0.3072, 0.5406, 0.6928, 0.5926, 0.6912, 0.5926, 0.6912, 0.5678, 0.6928, 0.5678, 0.6928, 0.6558, 0.6912, 0.6558, 0.6912, 0.6302, 0.6928, 0.6302, 0.6928, 0.6822, 0.6912, 0.6822, 0.6912, 0.6574, 0.6928, 0.6574, 0.6928, 0.7094, 0.6912, 0.7094, 0.6912, 0.6838, 0.6928, 0.6838, 0.3072, 0.6822, 0.3088, 0.6822, 0.3088, 0.6838, 0.3072, 0.6838, 0.3072, 0.6558, 0.3088, 0.6558, 0.3088, 0.6574, 0.3072, 0.6574, 0.6928, 0.5662, 0.6912, 0.5662, 0.6912, 0.5406, 0.6928, 0.5406, 0.3072, 0.5926, 0.3088, 0.5926, 0.3088, 0.5942, 0.3072, 0.5942, 0.3072, 0.5662, 0.3088, 0.5662, 0.3088, 0.5678, 0.3072, 0.5678, 0.6928, 0.6198, 0.6912, 0.6198, 0.6912, 0.5942, 0.6928, 0.5942, 0.3072, 0.6265, 0.3088, 0.6265, 0.3088, 0.6302, 0.3072, 0.6302, 0.3072, 0.6198, 0.3088, 0.6198, 0.3088, 0.6235, 0.3072, 0.6235, 0.6928, 0.6265, 0.6912, 0.6265, 0.6912, 0.6235, 0.6928, 0.6235, 0.6928, 0.5406, 0.6912, 0.5406, 0.6912, 0.5406, 0.6928, 0.5406, 0.8072, 0.5406, 0.7824, 0.5406, 0.7824, 0.5406, 0.8072, 0.5406, 0.8072, 0.6265, 0.7824, 0.6265, 0.7824, 0.6235, 0.8072, 0.6235, 0.1928, 0.6198, 0.2176, 0.6198, 0.2176, 0.6235, 0.1928, 0.6235, 0.1928, 0.6265, 0.2176, 0.6265, 0.2176, 0.6302, 0.1928, 0.6302, 0.8072, 0.6198, 0.7824, 0.6198, 0.7824, 0.5942, 0.8072, 0.5942, 0.1928, 0.5662, 0.2176, 0.5662, 0.2176, 0.5678, 0.1928, 0.5678, 0.1928, 0.5926, 0.2176, 0.5926, 0.2176, 0.5942, 0.1928, 0.5942, 0.8072, 0.5662, 0.7824, 0.5662, 0.7824, 0.5406, 0.8072, 0.5406, 0.1928, 0.6558, 0.2176, 0.6558, 0.2176, 0.6574, 0.1928, 0.6574, 0.1928, 0.6822, 0.2176, 0.6822, 0.2176, 0.6838, 0.1928, 0.6838, 0.8072, 0.7094, 0.7824, 0.7094, 0.7824, 0.6838, 0.8072, 0.6838, 0.8072, 0.6822, 0.7824, 0.6822, 0.7824, 0.6574, 0.8072, 0.6574, 0.8072, 0.6558, 0.7824, 0.6558, 0.7824, 0.6302, 0.8072, 0.6302, 0.8072, 0.5926, 0.7824, 0.5926, 0.7824, 0.5678, 0.8072, 0.5678, 0.1928, 0.5, 0.2176, 0.5, 0.2176, 0.5406, 0.1928, 0.5406, 0.1928, 0.7094, 0.2176, 0.7094, 0.2176, 0.75, 0.1928, 0.75, 0.375, 0.3178, 0.625, 0.3178, 0.625, 0.3426, 0.375, 0.3426, 0.375, 0.9058, 0.625, 0.9058, 0.625, 0.9074, 0.375, 0.9074, 0.2192, 0.6558, 0.2176, 0.6558, 0.2176, 0.6302, 0.2192, 0.6302, 0.2192, 0.5662, 0.2176, 0.5662, 0.2176, 0.5406, 0.2192, 0.5406, 0.2192, 0.6822, 0.2176, 0.6822, 0.2176, 0.6574, 0.2192, 0.6574, 0.2192, 0.5926, 0.2176, 0.5926, 0.2176, 0.5678, 0.2192, 0.5678, 0.7808, 0.6198, 0.7824, 0.6198, 0.7824, 0.6235, 0.7808, 0.6235, 0.2192, 0.7094, 0.2176, 0.7094, 0.2176, 0.6838, 0.2192, 0.6838, 0.7808, 0.6822, 0.7824, 0.6822, 0.7824, 0.6838, 0.7808, 0.6838, 0.7808, 0.6558, 0.7824, 0.6558, 0.7824, 0.6574, 0.7808, 0.6574, 0.2192, 0.6198, 0.2176, 0.6198, 0.2176, 0.5942, 0.2192, 0.5942, 0.7808, 0.5926, 0.7824, 0.5926, 0.7824, 0.5942, 0.7808, 0.5942, 0.7808, 0.5662, 0.7824, 0.5662, 0.7824, 0.5678, 0.7808, 0.5678, 0.7808, 0.6265, 0.7824, 0.6265, 0.7824, 0.6302, 0.7808, 0.6302, 0.2192, 0.6265, 0.2176, 0.6265, 0.2176, 0.6235, 0.2192, 0.6235, 0.7808, 0.5, 0.7824, 0.5, 0.7824, 0.5406, 0.7808, 0.5406, 0.625, 0.3442, 0.625, 0.3426, 0.625, 0.3426, 0.625, 0.3442, 0.625, 0.3698, 0.625, 0.3442, 0.625, 0.3442, 0.625, 0.3698, 0.7552, 0.5, 0.7808, 0.5, 0.7808, 0.5406, 0.7552, 0.5406, 0.2448, 0.6265, 0.2192, 0.6265, 0.2192, 0.6235, 0.2448, 0.6235, 0.7552, 0.6265, 0.7808, 0.6265, 0.7808, 0.6302, 0.7552, 0.6302, 0.7552, 0.5662, 0.7808, 0.5662, 0.7808, 0.5678, 0.7552, 0.5678, 0.7552, 0.5926, 0.7808, 0.5926, 0.7808, 0.5942, 0.7552, 0.5942, 0.2448, 0.6198, 0.2192, 0.6198, 0.2192, 0.5942, 0.2448, 0.5942, 0.7552, 0.6558, 0.7808, 0.6558, 0.7808, 0.6574, 0.7552, 0.6574, 0.7552, 0.6822, 0.7808, 0.6822, 0.7808, 0.6838, 0.7552, 0.6838, 0.2448, 0.7094, 0.2192, 0.7094, 0.2192, 0.6838, 0.2448, 0.6838, 0.7552, 0.6198, 0.7808, 0.6198, 0.7808, 0.6235, 0.7552, 0.6235, 0.2448, 0.5926, 0.2192, 0.5926, 0.2192, 0.5678, 0.2448, 0.5678, 0.2448, 0.6822, 0.2192, 0.6822, 0.2192, 0.6574, 0.2448, 0.6574, 0.2448, 0.5662, 0.2192, 0.5662, 0.2192, 0.5406, 0.2448, 0.5406, 0.2448, 0.6558, 0.2192, 0.6558, 0.2192, 0.6302, 0.2448, 0.6302, 0.375, 0.8802, 0.625, 0.8802, 0.625, 0.9058, 0.375, 0.9058, 0.7824, 0.5406, 0.7808, 0.5406, 0.7808, 0.5406, 0.7824, 0.5406, 0.7824, 0.6265, 0.7808, 0.6265, 0.7808, 0.6235, 0.7824, 0.6235, 0.2176, 0.6198, 0.2192, 0.6198, 0.2192, 0.6235, 0.2176, 0.6235, 0.2176, 0.6265, 0.2192, 0.6265, 0.2192, 0.6302, 0.2176, 0.6302, 0.7824, 0.6198, 0.7808, 0.6198, 0.7808, 0.5942, 0.7824, 0.5942, 0.2176, 0.5662, 0.2192, 0.5662, 0.2192, 0.5678, 0.2176, 0.5678, 0.2176, 0.5926, 0.2192, 0.5926, 0.2192, 0.5942, 0.2176, 0.5942, 0.7824, 0.5662, 0.7808, 0.5662, 0.7808, 0.5406, 0.7824, 0.5406, 0.2176, 0.6558, 0.2192, 0.6558, 0.2192, 0.6574, 0.2176, 0.6574, 0.2176, 0.6822, 0.2192, 0.6822, 0.2192, 0.6838, 0.2176, 0.6838, 0.7824, 0.7094, 0.7808, 0.7094, 0.7808, 0.6838, 0.7824, 0.6838, 0.7824, 0.6822, 0.7808, 0.6822, 0.7808, 0.6574, 0.7824, 0.6574, 0.7824, 0.6558, 0.7808, 0.6558, 0.7808, 0.6302, 0.7824, 0.6302, 0.7824, 0.5926, 0.7808, 0.5926, 0.7808, 0.5678, 0.7824, 0.5678, 0.2176, 0.5, 0.2192, 0.5, 0.2192, 0.5406, 0.2176, 0.5406, 0.2176, 0.7094, 0.2192, 0.7094, 0.2192, 0.75, 0.2176, 0.75, 0.375, 0.3426, 0.625, 0.3426, 0.625, 0.3442, 0.375, 0.3442, 0.375, 0.3162, 0.625, 0.3162, 0.625, 0.3178, 0.375, 0.3178, 0.1912, 0.7094, 0.1928, 0.7094, 0.1928, 0.75, 0.1912, 0.75, 0.1912, 0.5, 0.1928, 0.5, 0.1928, 0.5406, 0.1912, 0.5406, 0.8088, 0.5926, 0.8072, 0.5926, 0.8072, 0.5678, 0.8088, 0.5678, 0.8088, 0.6558, 0.8072, 0.6558, 0.8072, 0.6302, 0.8088, 0.6302, 0.8088, 0.6822, 0.8072, 0.6822, 0.8072, 0.6574, 0.8088, 0.6574, 0.8088, 0.7094, 0.8072, 0.7094, 0.8072, 0.6838, 0.8088, 0.6838, 0.1912, 0.6822, 0.1928, 0.6822, 0.1928, 0.6838, 0.1912, 0.6838, 0.1912, 0.6558, 0.1928, 0.6558, 0.1928, 0.6574, 0.1912, 0.6574, 0.8088, 0.5662, 0.8072, 0.5662, 0.8072, 0.5406, 0.8088, 0.5406, 0.1912, 0.5926, 0.1928, 0.5926, 0.1928, 0.5942, 0.1912, 0.5942, 0.1912, 0.5662, 0.1928, 0.5662, 0.1928, 0.5678, 0.1912, 0.5678, 0.8088, 0.6198, 0.8072, 0.6198, 0.8072, 0.5942, 0.8088, 0.5942, 0.1912, 0.6265, 0.1928, 0.6265, 0.1928, 0.6302, 0.1912, 0.6302, 0.1912, 0.6198, 0.1928, 0.6198, 0.1928, 0.6235, 0.1912, 0.6235, 0.8088, 0.6265, 0.8072, 0.6265, 0.8072, 0.6235, 0.8088, 0.6235, 0.8088, 0.5406, 0.8072, 0.5406, 0.8072, 0.5406, 0.8088, 0.5406, 0.375, 0.9074, 0.625, 0.9074, 0.625, 0.9322, 0.375, 0.9322, 0.2176, 0.6558, 0.1928, 0.6558, 0.1928, 0.6302, 0.2176, 0.6302, 0.2176, 0.5662, 0.1928, 0.5662, 0.1928, 0.5406, 0.2176, 0.5406, 0.2176, 0.6822, 0.1928, 0.6822, 0.1928, 0.6574, 0.2176, 0.6574, 0.2176, 0.5926, 0.1928, 0.5926, 0.1928, 0.5678, 0.2176, 0.5678, 0.7824, 0.6198, 0.8072, 0.6198, 0.8072, 0.6235, 0.7824, 0.6235, 0.2176, 0.7094, 0.1928, 0.7094, 0.1928, 0.6838, 0.2176, 0.6838, 0.7824, 0.6822, 0.8072, 0.6822, 0.8072, 0.6838, 0.7824, 0.6838, 0.7824, 0.6558, 0.8072, 0.6558, 0.8072, 0.6574, 0.7824, 0.6574, 0.2176, 0.6198, 0.1928, 0.6198, 0.1928, 0.5942, 0.2176, 0.5942, 0.7824, 0.5926, 0.8072, 0.5926, 0.8072, 0.5942, 0.7824, 0.5942, 0.7824, 0.5662, 0.8072, 0.5662, 0.8072, 0.5678, 0.7824, 0.5678, 0.7824, 0.6265, 0.8072, 0.6265, 0.8072, 0.6302, 0.7824, 0.6302, 0.2176, 0.6265, 0.1928, 0.6265, 0.1928, 0.6235, 0.2176, 0.6235, 0.7824, 0.5, 0.8072, 0.5, 0.8072, 0.5406, 0.7824, 0.5406, 0.625, 0.3426, 0.625, 0.3178, 0.625, 0.3178, 0.625, 0.3426, 0.8344, 0.5406, 0.8088, 0.5406, 0.8088, 0.5406, 0.8344, 0.5406, 0.8344, 0.6265, 0.8088, 0.6265, 0.8088, 0.6235, 0.8344, 0.6235, 0.1656, 0.6198, 0.1912, 0.6198, 0.1912, 0.6235, 0.1656, 0.6235, 0.1656, 0.6265, 0.1912, 0.6265, 0.1912, 0.6302, 0.1656, 0.6302, 0.8344, 0.6198, 0.8088, 0.6198, 0.8088, 0.5942, 0.8344, 0.5942, 0.1656, 0.5662, 0.1912, 0.5662, 0.1912, 0.5678, 0.1656, 0.5678, 0.1656, 0.5926, 0.1912, 0.5926, 0.1912, 0.5942, 0.1656, 0.5942, 0.8344, 0.5662, 0.8088, 0.5662, 0.8088, 0.5406, 0.8344, 0.5406, 0.1656, 0.6558, 0.1912, 0.6558, 0.1912, 0.6574, 0.1656, 0.6574, 0.1656, 0.6822, 0.1912, 0.6822, 0.1912, 0.6838, 0.1656, 0.6838, 0.8344, 0.7094, 0.8088, 0.7094, 0.8088, 0.6838, 0.8344, 0.6838, 0.8344, 0.6822, 0.8088, 0.6822, 0.8088, 0.6574, 0.8344, 0.6574, 0.8344, 0.6558, 0.8088, 0.6558, 0.8088, 0.6302, 0.8344, 0.6302, 0.8344, 0.5926, 0.8088, 0.5926, 0.8088, 0.5678, 0.8344, 0.5678, 0.1656, 0.5, 0.1912, 0.5, 0.1912, 0.5406, 0.1656, 0.5406, 0.1656, 0.7094, 0.1912, 0.7094, 0.1912, 0.75, 0.1656, 0.75, 0.375, 0.2906, 0.625, 0.2906, 0.625, 0.3162, 0.375, 0.3162, 0.375, 0.9322, 0.625, 0.9322, 0.625, 0.9338, 0.375, 0.9338, 0.1928, 0.6558, 0.1912, 0.6558, 0.1912, 0.6302, 0.1928, 0.6302, 0.1928, 0.5662, 0.1912, 0.5662, 0.1912, 0.5406, 0.1928, 0.5406, 0.1928, 0.6822, 0.1912, 0.6822, 0.1912, 0.6574, 0.1928, 0.6574, 0.1928, 0.5926, 0.1912, 0.5926, 0.1912, 0.5678, 0.1928, 0.5678, 0.8072, 0.6198, 0.8088, 0.6198, 0.8088, 0.6235, 0.8072, 0.6235, 0.1928, 0.7094, 0.1912, 0.7094, 0.1912, 0.6838, 0.1928, 0.6838, 0.8072, 0.6822, 0.8088, 0.6822, 0.8088, 0.6838, 0.8072, 0.6838, 0.8072, 0.6558, 0.8088, 0.6558, 0.8088, 0.6574, 0.8072, 0.6574, 0.1928, 0.6198, 0.1912, 0.6198, 0.1912, 0.5942, 0.1928, 0.5942, 0.8072, 0.5926, 0.8088, 0.5926, 0.8088, 0.5942, 0.8072, 0.5942, 0.8072, 0.5662, 0.8088, 0.5662, 0.8088, 0.5678, 0.8072, 0.5678, 0.8072, 0.6265, 0.8088, 0.6265, 0.8088, 0.6302, 0.8072, 0.6302, 0.1928, 0.6265, 0.1912, 0.6265, 0.1912, 0.6235, 0.1928, 0.6235, 0.8072, 0.5, 0.8088, 0.5, 0.8088, 0.5406, 0.8072, 0.5406, 0.625, 0.3178, 0.625, 0.3162, 0.625, 0.3162, 0.625, 0.3178, 0.7515, 0.5406, 0.7485, 0.5406, 0.7485, 0.5406, 0.7515, 0.5406, 0.7515, 0.6265, 0.7485, 0.6265, 0.7485, 0.6235, 0.7515, 0.6235, 0.2485, 0.6198, 0.2515, 0.6198, 0.2515, 0.6235, 0.2485, 0.6235, 0.2485, 0.6265, 0.2515, 0.6265, 0.2515, 0.6302, 0.2485, 0.6302, 0.7515, 0.6198, 0.7485, 0.6198, 0.7485, 0.5942, 0.7515, 0.5942, 0.2485, 0.5662, 0.2515, 0.5662, 0.2515, 0.5678, 0.2485, 0.5678, 0.2485, 0.5926, 0.2515, 0.5926, 0.2515, 0.5942, 0.2485, 0.5942, 0.7515, 0.5662, 0.7485, 0.5662, 0.7485, 0.5406, 0.7515, 0.5406, 0.2485, 0.6558, 0.2515, 0.6558, 0.2515, 0.6574, 0.2485, 0.6574, 0.2485, 0.6822, 0.2515, 0.6822, 0.2515, 0.6838, 0.2485, 0.6838, 0.7515, 0.7094, 0.7485, 0.7094, 0.7485, 0.6838, 0.7515, 0.6838, 0.7515, 0.6822, 0.7485, 0.6822, 0.7485, 0.6574, 0.7515, 0.6574, 0.7515, 0.6558, 0.7485, 0.6558, 0.7485, 0.6302, 0.7515, 0.6302, 0.7515, 0.5926, 0.7485, 0.5926, 0.7485, 0.5678, 0.7515, 0.5678, 0.2485, 0.5, 0.2515, 0.5, 0.2515, 0.5406, 0.2485, 0.5406, 0.2485, 0.7094, 0.2515, 0.7094, 0.2515, 0.75, 0.2485, 0.75, 0.625, 0.8765, 0.625, 0.8735, 0.625, 0.8735, 0.625, 0.8765, 0.375, 0.3735, 0.625, 0.3735, 0.625, 0.3765, 0.375, 0.3765, 0.7448, 0.7094, 0.7485, 0.7094, 0.7485, 0.7094, 0.7448, 0.7094, 0.7448, 0.7094, 0.7485, 0.7094, 0.7485, 0.75, 0.7448, 0.75, 0.625, 0.3802, 0.625, 0.3765, 0.625, 0.3765, 0.625, 0.3802, 0.7448, 0.5, 0.7485, 0.5, 0.7485, 0.5406, 0.7448, 0.5406, 0.2552, 0.6265, 0.2515, 0.6265, 0.2515, 0.6235, 0.2552, 0.6235, 0.7448, 0.6265, 0.7485, 0.6265, 0.7485, 0.6302, 0.7448, 0.6302, 0.7448, 0.5662, 0.7485, 0.5662, 0.7485, 0.5678, 0.7448, 0.5678, 0.7448, 0.5926, 0.7485, 0.5926, 0.7485, 0.5942, 0.7448, 0.5942, 0.2552, 0.6198, 0.2515, 0.6198, 0.2515, 0.5942, 0.2552, 0.5942, 0.7448, 0.6558, 0.7485, 0.6558, 0.7485, 0.6574, 0.7448, 0.6574, 0.7448, 0.6822, 0.7485, 0.6822, 0.7485, 0.6838, 0.7448, 0.6838, 0.2552, 0.7094, 0.2515, 0.7094, 0.2515, 0.6838, 0.2552, 0.6838, 0.7448, 0.6198, 0.7485, 0.6198, 0.7485, 0.6235, 0.7448, 0.6235, 0.2552, 0.5926, 0.2515, 0.5926, 0.2515, 0.5678, 0.2552, 0.5678, 0.2552, 0.6822, 0.2515, 0.6822, 0.2515, 0.6574, 0.2552, 0.6574, 0.2552, 0.5662, 0.2515, 0.5662, 0.2515, 0.5406, 0.2552, 0.5406, 0.2552, 0.6558, 0.2515, 0.6558, 0.2515, 0.6302, 0.2552, 0.6302, 0.375, 0.8698, 0.625, 0.8698, 0.625, 0.8735, 0.375, 0.8735, 0.375, 0.3698, 0.625, 0.3698, 0.625, 0.3735, 0.375, 0.3735, 0.625, 0.8802, 0.625, 0.8765, 0.625, 0.8765, 0.625, 0.8802, 0.2448, 0.7094, 0.2485, 0.7094, 0.2485, 0.75, 0.2448, 0.75, 0.2448, 0.5, 0.2485, 0.5, 0.2485, 0.5406, 0.2448, 0.5406, 0.7552, 0.5926, 0.7515, 0.5926, 0.7515, 0.5678, 0.7552, 0.5678, 0.7552, 0.6558, 0.7515, 0.6558, 0.7515, 0.6302, 0.7552, 0.6302, 0.7552, 0.6822, 0.7515, 0.6822, 0.7515, 0.6574, 0.7552, 0.6574, 0.7552, 0.7094, 0.7515, 0.7094, 0.7515, 0.6838, 0.7552, 0.6838, 0.2448, 0.6822, 0.2485, 0.6822, 0.2485, 0.6838, 0.2448, 0.6838, 0.2448, 0.6558, 0.2485, 0.6558, 0.2485, 0.6574, 0.2448, 0.6574, 0.7552, 0.5662, 0.7515, 0.5662, 0.7515, 0.5406, 0.7552, 0.5406, 0.2448, 0.5926, 0.2485, 0.5926, 0.2485, 0.5942, 0.2448, 0.5942, 0.2448, 0.5662, 0.2485, 0.5662, 0.2485, 0.5678, 0.2448, 0.5678, 0.7552, 0.6198, 0.7515, 0.6198, 0.7515, 0.5942, 0.7552, 0.5942, 0.2448, 0.6265, 0.2485, 0.6265, 0.2485, 0.6302, 0.2448, 0.6302, 0.2448, 0.6198, 0.2485, 0.6198, 0.2485, 0.6235, 0.2448, 0.6235, 0.7552, 0.6265, 0.7515, 0.6265, 0.7515, 0.6235, 0.7552, 0.6235, 0.7552, 0.5406, 0.7515, 0.5406, 0.7515, 0.5406, 0.7552, 0.5406, 0.7485, 0.7094, 0.7515, 0.7094, 0.7515, 0.7094, 0.7485, 0.7094, 0.7485, 0.7094, 0.7515, 0.7094, 0.7515, 0.75, 0.7485, 0.75, 0.625, 0.3765, 0.625, 0.3735, 0.625, 0.3735, 0.625, 0.3765, 0.7485, 0.5, 0.7515, 0.5, 0.7515, 0.5406, 0.7485, 0.5406, 0.2515, 0.6265, 0.2485, 0.6265, 0.2485, 0.6235, 0.2515, 0.6235, 0.7485, 0.6265, 0.7515, 0.6265, 0.7515, 0.6302, 0.7485, 0.6302, 0.7485, 0.5662, 0.7515, 0.5662, 0.7515, 0.5678, 0.7485, 0.5678, 0.7485, 0.5926, 0.7515, 0.5926, 0.7515, 0.5942, 0.7485, 0.5942, 0.2515, 0.6198, 0.2485, 0.6198, 0.2485, 0.5942, 0.2515, 0.5942, 0.7485, 0.6558, 0.7515, 0.6558, 0.7515, 0.6574, 0.7485, 0.6574, 0.7485, 0.6822, 0.7515, 0.6822, 0.7515, 0.6838, 0.7485, 0.6838, 0.2515, 0.7094, 0.2485, 0.7094, 0.2485, 0.6838, 0.2515, 0.6838, 0.7485, 0.6198, 0.7515, 0.6198, 0.7515, 0.6235, 0.7485, 0.6235, 0.2515, 0.5926, 0.2485, 0.5926, 0.2485, 0.5678, 0.2515, 0.5678, 0.2515, 0.6822, 0.2485, 0.6822, 0.2485, 0.6574, 0.2515, 0.6574, 0.2515, 0.5662, 0.2485, 0.5662, 0.2485, 0.5406, 0.2515, 0.5406, 0.2515, 0.6558, 0.2485, 0.6558, 0.2485, 0.6302, 0.2515, 0.6302, 0.375, 0.8735, 0.625, 0.8735, 0.625, 0.8765, 0.375, 0.8765, 0.8344, 0.6198, 0.875, 0.6198, 0.875, 0.6235, 0.8344, 0.6235, 0.8344, 0.6822, 0.875, 0.6822, 0.875, 0.6838, 0.8344, 0.6838, 0.8344, 0.6558, 0.875, 0.6558, 0.875, 0.6574, 0.8344, 0.6574, 0.8344, 0.5926, 0.875, 0.5926, 0.875, 0.5942, 0.8344, 0.5942, 0.8344, 0.5662, 0.875, 0.5662, 0.875, 0.5678, 0.8344, 0.5678, 0.8344, 0.6265, 0.875, 0.6265, 0.875, 0.6302, 0.8344, 0.6302, 0.875, 0.6265, 0.8344, 0.6265, 0.8344, 0.6235, 0.875, 0.6235, 0.875, 0.6198, 0.8344, 0.6198, 0.8344, 0.5942, 0.875, 0.5942, 0.875, 0.5662, 0.8344, 0.5662, 0.8344, 0.5406, 0.875, 0.5406, 0.875, 0.7094, 0.8344, 0.7094, 0.8344, 0.6838, 0.875, 0.6838, 0.875, 0.6822, 0.8344, 0.6822, 0.8344, 0.6574, 0.875, 0.6574, 0.875, 0.6558, 0.8344, 0.6558, 0.8344, 0.6302, 0.875, 0.6302, 0.875, 0.5926, 0.8344, 0.5926, 0.8344, 0.5678, 0.875, 0.5678, 0.8344, 0.7094, 0.8344, 0.6838, 0.8344, 0.6838, 0.8344, 0.7094, 0.625, 0.1235, 0.625, 0.1198, 0.625, 0.1198, 0.625, 0.1235, 0.875, 0.7094, 0.8344, 0.7094, 0.8344, 0.7094, 0.875, 0.7094, 0.625, 0.1265, 0.625, 0.1235, 0.625, 0.1235, 0.625, 0.1265, 0.8344, 0.6822, 0.8344, 0.6574, 0.8344, 0.6574, 0.8344, 0.6822, 0.8344, 0.6302, 0.8344, 0.6265, 0.8344, 0.6265, 0.8344, 0.6302, 0.625, 0.0942, 0.625, 0.09264, 0.625, 0.09264, 0.625, 0.0942, 0.625, 0.1558, 0.625, 0.1302, 0.625, 0.1302, 0.625, 0.1558, 0.8344, 0.6198, 0.8344, 0.5942, 0.8344, 0.5942, 0.8344, 0.6198, 0.8344, 0.6558, 0.8344, 0.6302, 0.8344, 0.6302, 0.8344, 0.6558, 0.8344, 0.5678, 0.8344, 0.5662, 0.8344, 0.5662, 0.8344, 0.5678, 0.8344, 0.6235, 0.8344, 0.6198, 0.8344, 0.6198, 0.8344, 0.6235, 0.625, 0.1822, 0.625, 0.1574, 0.625, 0.1574, 0.625, 0.1822, 0.8344, 0.5942, 0.8344, 0.5926, 0.8344, 0.5926, 0.8344, 0.5942, 0.625, 0.1302, 0.625, 0.1265, 0.625, 0.1265, 0.625, 0.1302, 0.8088, 0.7094, 0.8344, 0.7094, 0.8344, 0.75, 0.8088, 0.75, 0.7192, 0.7094, 0.7448, 0.7094, 0.7448, 0.75, 0.7192, 0.75, 0.7176, 0.7094, 0.7192, 0.7094, 0.7192, 0.75, 0.7176, 0.75, 0.6928, 0.7094, 0.7176, 0.7094, 0.7176, 0.75, 0.6928, 0.75, 0.6912, 0.7094, 0.6928, 0.7094, 0.6928, 0.75, 0.6912, 0.75, 0.6656, 0.7094, 0.6912, 0.7094, 0.6912, 0.75, 0.6656, 0.75, 0.7808, 0.7094, 0.7824, 0.7094, 0.7824, 0.75, 0.7808, 0.75, 0.7552, 0.7094, 0.7808, 0.7094, 0.7808, 0.75, 0.7552, 0.75, 0.7824, 0.7094, 0.8072, 0.7094, 0.8072, 0.75, 0.7824, 0.75, 0.8072, 0.7094, 0.8088, 0.7094, 0.8088, 0.75, 0.8072, 0.75, 0.7552, 0.75, 0.7552, 0.7094, 0.7552, 0.7094, 0.7552, 0.75, 0.8344, 0.7094, 0.8344, 0.75, 0.8344, 0.75, 0.8344, 0.7094, 0.7448, 0.7094, 0.7448, 0.75, 0.7448, 0.75, 0.7448, 0.7094])
me_cube_001.materials.append(mat_material_001)
me_cube_001.materials.append(mat_material_002)
me_cube_001.materials.append(mat_material_003)
me_cube_001.materials.append(mat_material_004)
me_cube_001.use_remesh_fix_poles = True
me_cube_001.use_remesh_preserve_attributes = False
me_cube_001.use_mirror_vertex_groups = False
me_cube_001.update()

# ---- objects
ob_cube = bpy.data.objects.new('Cube', me_cube_001)

# ---- transforms, parenting, visibility, modifiers, constraints
ob_cube.location = (0.0, 0.0, 0.0)
ob_cube.lineart.crease_threshold = 0.0

# ---- collection membership
col_collection.objects.link(ob_cube)

# ---- scene / render settings (as saved in the file)
scene.frame_start = 1; scene.frame_end = 250; scene.frame_set(1)
scene.render.engine = 'BLENDER_EEVEE_NEXT'
scene.cycles.use_denoising = False
scene.cycles.samples = 128
scene.cycles.sampling_pattern = 'TABULATED_SOBOL'
scene.cycles.use_adaptive_sampling = False
scene.cycles.use_light_tree = False
scene.view_settings.view_transform = 'Filmic'
bpy.context.view_layer.update()

# ---- added for rendering (the .blend has no active camera and no usable light): camera, sun
cam_auto = bpy.data.cameras.new('AutoCamera')
cam_auto.lens = 50.0
cam_auto.sensor_width = 36.0
cam_auto.clip_end = 1102.25
ob_auto_camera = bpy.data.objects.new('AutoCamera', cam_auto)
scene.collection.objects.link(ob_auto_camera)
ob_auto_camera.location = (62.8067, -75.368, 51.2489)
ob_auto_camera.rotation_euler = (1.09748, -7.21219e-08, 0.694738)
scene.camera = ob_auto_camera
light_auto_sun = bpy.data.lights.new('AutoSun', 'SUN')
light_auto_sun.energy = 3.0
light_auto_sun.angle = 0.0523599
ob_auto_sun = bpy.data.objects.new('AutoSun', light_auto_sun)
scene.collection.objects.link(ob_auto_sun)
ob_auto_sun.rotation_euler = (0.872665, 0.174533, 0.523599)
bpy.context.view_layer.update()
